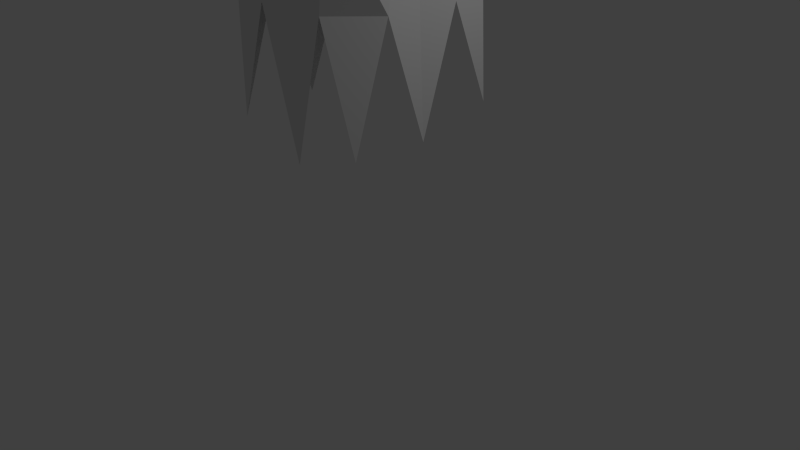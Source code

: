 # Source: ghost_1.blend  (saved by Blender 2.68.0; exported with 4.5.12 LTS)
import bpy
from mathutils import Matrix  # noqa: F401  (used for matrix-valued properties, if any)

bpy.ops.wm.read_factory_settings(use_empty=True)
scene = bpy.context.scene
scene.name = 'Scene'

# ---- collections
col_collection_1 = bpy.data.collections.new('Collection 1'); scene.collection.children.link(col_collection_1)

# ---- materials (node trees are filled in below, after node groups)
mat_ghost_core = bpy.data.materials.new('ghost core')
mat_ghost_core.alpha_threshold = 0.0
mat_ghost_core.roughness = 0.5
mat_ghost_core.line_color = (0.0, 0.0, 0.0, 1.0)
mat_ghost_cloth = bpy.data.materials.new('Ghost cloth')
mat_ghost_cloth.alpha_threshold = 0.0
mat_ghost_cloth.roughness = 0.5
mat_ghost_cloth.line_color = (0.0, 0.0, 0.0, 1.0)

# ---- material node trees
mat_ghost_core.use_nodes = True; mat_ghost_core.node_tree.nodes.clear()
_N = mat_ghost_core.node_tree.nodes; _L = mat_ghost_core.node_tree.links
n0 = _N.new('ShaderNodeOutputMaterial'); n0.name = 'Material Output'; n0.location = (300, 300)
n1 = _N.new('ShaderNodeBsdfDiffuse'); n1.name = 'Diffuse BSDF'; n1.location = (10, 300)
_L.new(n1.outputs[0], n0.inputs[0])
n0.is_active_output = True
mat_ghost_cloth.use_nodes = True; mat_ghost_cloth.node_tree.nodes.clear()
_N = mat_ghost_cloth.node_tree.nodes; _L = mat_ghost_cloth.node_tree.links
n0 = _N.new('ShaderNodeOutputMaterial'); n0.name = 'Material Output'; n0.location = (300, 300)
n1 = _N.new('ShaderNodeBsdfDiffuse'); n1.name = 'Diffuse BSDF'; n1.location = (10, 300)
_L.new(n1.outputs[0], n0.inputs[0])
n0.is_active_output = True

# ---- world
world_world = bpy.data.worlds.new('World'); scene.world = world_world
world_world.color = (0.05088, 0.05088, 0.05088)
world_world.use_sun_shadow = False
world_world.sun_shadow_jitter_overblur = 0.0
world_world.cycles.sampling_method = 'MANUAL'
world_world.cycles.sample_map_resolution = 256

# ---- cameras
cam_camera = bpy.data.cameras.new('Camera')
cam_camera.clip_end = 100.0
cam_camera.lens = 35.0
cam_camera.sensor_width = 32.0
cam_camera.sensor_height = 18.0
cam_camera.ortho_scale = 7.314
cam_camera.dof.focus_distance = 0.0

# ---- lights
light_lamp = bpy.data.lights.new('Lamp', 'POINT')
light_lamp.transmission_factor = 0.0
light_lamp.cutoff_distance = 30.0
light_lamp.energy = 100.0
light_lamp.shadow_buffer_clip_start = 1.001
light_lamp.shadow_soft_size = 0.1
light_lamp.shadow_maximum_resolution = 0.006
light_lamp.use_absolute_resolution = True
light_lamp.cycles.use_multiple_importance_sampling = False

# ---- meshes
me_sphere = bpy.data.meshes.new('Sphere')
me_sphere.from_pydata([(-0.1951, 0.0, 0.9808), (-0.3827, 0.0, 0.9239), (-0.5556, 0.0, 0.8315), (-0.7071, 0.0, 0.7071), (-0.8315, 0.0, 0.5556), (-0.9239, 0.0, 0.3827), (-0.9808, 0.0, 0.1951), (-1.0, 0.0, 7.55e-08), (-0.9808, 0.0, -0.1951), (-0.9239, 0.0, -0.3827), (-0.8315, 0.0, -0.5556), (-0.7071, 0.0, -0.7071), (-0.5556, 0.0, -0.8315), (-0.3827, 0.0, -0.9239), (-0.1951, 0.0, -0.9808), (3.258e-07, 0.0, -1.0), (-0.1913, 0.03806, 0.9808), (-0.3753, 0.07466, 0.9239), (-0.5449, 0.1084, 0.8315), (-0.6935, 0.1379, 0.7071), (-0.8155, 0.1622, 0.5556), (-0.9061, 0.1802, 0.3827), (-0.9619, 0.1913, 0.1951), (-0.9808, 0.1951, 1.192e-07), (-0.9619, 0.1913, -0.1951), (-0.9061, 0.1802, -0.3827), (-0.8155, 0.1622, -0.5556), (-0.6935, 0.1379, -0.7071), (-0.5449, 0.1084, -0.8315), (-0.3753, 0.07466, -0.9239), (-0.1913, 0.03806, -0.9808), (-0.1802, 0.07466, 0.9808), (-0.3536, 0.1464, 0.9239), (-0.5133, 0.2126, 0.8315), (-0.6533, 0.2706, 0.7071), (-0.7682, 0.3182, 0.5556), (-0.8536, 0.3536, 0.3827), (-0.9061, 0.3753, 0.1951), (-0.9239, 0.3827, 1.192e-07), (-0.9061, 0.3753, -0.1951), (-0.8536, 0.3536, -0.3827), (-0.7682, 0.3182, -0.5556), (-0.6533, 0.2706, -0.7071), (-0.5133, 0.2126, -0.8315), (-0.3536, 0.1464, -0.9239), (-0.1802, 0.07466, -0.9808), (-0.1622, 0.1084, 0.9808), (-0.3182, 0.2126, 0.9239), (-0.4619, 0.3087, 0.8315), (-0.5879, 0.3928, 0.7071), (-0.6913, 0.4619, 0.5556), (-0.7682, 0.5133, 0.3827), (-0.8155, 0.5449, 0.1951), (-0.8315, 0.5556, 1.192e-07), (-0.8155, 0.5449, -0.1951), (-0.7682, 0.5133, -0.3827), (-0.6913, 0.4619, -0.5556), (-0.5879, 0.3928, -0.7071), (-0.4619, 0.3087, -0.8315), (-0.3182, 0.2126, -0.9239), (-0.1622, 0.1084, -0.9808), (-0.1379, 0.1379, 0.9808), (-0.2706, 0.2706, 0.9239), (-0.3928, 0.3928, 0.8315), (-0.5, 0.5, 0.7071), (-0.5879, 0.5879, 0.5556), (-0.6533, 0.6533, 0.3827), (-0.6935, 0.6935, 0.1951), (-0.7071, 0.7071, 1.192e-07), (-0.6935, 0.6935, -0.1951), (-0.6533, 0.6533, -0.3827), (-0.5879, 0.5879, -0.5556), (-0.5, 0.5, -0.7071), (-0.3928, 0.3928, -0.8315), (-0.2706, 0.2706, -0.9239), (-0.1379, 0.1379, -0.9808), (-0.1084, 0.1622, 0.9808), (-0.2126, 0.3182, 0.9239), (-0.3087, 0.4619, 0.8315), (-0.3928, 0.5879, 0.7071), (-0.4619, 0.6913, 0.5556), (-0.5133, 0.7682, 0.3827), (-0.5449, 0.8155, 0.1951), (-0.5556, 0.8315, 1.192e-07), (-0.5449, 0.8155, -0.1951), (-0.5133, 0.7682, -0.3827), (-0.4619, 0.6913, -0.5556), (-0.3928, 0.5879, -0.7071), (-0.3087, 0.4619, -0.8315), (-0.2126, 0.3182, -0.9239), (-0.1084, 0.1622, -0.9808), (-0.07466, 0.1802, 0.9808), (-0.1464, 0.3536, 0.9239), (-0.2126, 0.5133, 0.8315), (-0.2706, 0.6533, 0.7071), (-0.3182, 0.7682, 0.5556), (-0.3536, 0.8536, 0.3827), (-0.3753, 0.9061, 0.1951), (-0.3827, 0.9239, 1.192e-07), (-0.3753, 0.9061, -0.1951), (-0.3536, 0.8536, -0.3827), (-0.3182, 0.7682, -0.5556), (-0.2706, 0.6533, -0.7071), (-0.2126, 0.5133, -0.8315), (-0.1464, 0.3536, -0.9239), (-0.07466, 0.1802, -0.9808), (-0.03806, 0.1913, 0.9808), (-0.07466, 0.3753, 0.9239), (-0.1084, 0.5449, 0.8315), (-0.1379, 0.6935, 0.7071), (-0.1622, 0.8155, 0.5556), (-0.1802, 0.9061, 0.3827), (-0.1913, 0.9619, 0.1951), (-0.1951, 0.9808, 1.192e-07), (-0.1913, 0.9619, -0.1951), (-0.1802, 0.9061, -0.3827), (-0.1622, 0.8155, -0.5556), (-0.1379, 0.6935, -0.7071), (-0.1084, 0.5449, -0.8315), (-0.07466, 0.3753, -0.9239), (-0.03806, 0.1913, -0.9808), (3.344e-07, 0.1951, 0.9808), (3.711e-07, 0.3827, 0.9239), (4.075e-07, 0.5556, 0.8315), (3.591e-07, 0.7071, 0.7071), (4.155e-07, 0.8315, 0.5556), (3.669e-07, 0.9239, 0.3827), (4.298e-07, 0.9808, 0.1951), (4.016e-07, 1.0, 1.192e-07), (3.713e-07, 0.9808, -0.1951), (3.231e-07, 0.9239, -0.3827), (4.155e-07, 0.8315, -0.5556), (3.591e-07, 0.7071, -0.7071), (4.032e-07, 0.5556, -0.8315), (3.289e-07, 0.3827, -0.9239), (3.346e-07, 0.1951, -0.9808), (0.03806, 0.1913, 0.9808), (0.07466, 0.3753, 0.9239), (0.1084, 0.5449, 0.8315), (0.138, 0.6935, 0.7071), (0.1622, 0.8155, 0.5556), (0.1802, 0.9061, 0.3827), (0.1913, 0.9619, 0.1951), (0.1951, 0.9808, 1.192e-07), (0.1913, 0.9619, -0.1951), (0.1802, 0.9061, -0.3827), (0.1622, 0.8155, -0.5556), (0.138, 0.6935, -0.7071), (0.1084, 0.5449, -0.8315), (0.07466, 0.3753, -0.9239), (0.03806, 0.1913, -0.9808), (0.07466, 0.1802, 0.9808), (0.1464, 0.3536, 0.9239), (0.2126, 0.5133, 0.8315), (0.2706, 0.6533, 0.7071), (0.3182, 0.7682, 0.5556), (0.3536, 0.8536, 0.3827), (0.3753, 0.9061, 0.1951), (0.3827, 0.9239, 1.192e-07), (0.3753, 0.9061, -0.1951), (0.3536, 0.8536, -0.3827), (0.3182, 0.7682, -0.5556), (0.2706, 0.6533, -0.7071), (0.2126, 0.5133, -0.8315), (0.1464, 0.3536, -0.9239), (0.07466, 0.1802, -0.9808), (0.1084, 0.1622, 0.9808), (0.2126, 0.3182, 0.9239), (0.3087, 0.4619, 0.8315), (0.3928, 0.5879, 0.7071), (0.4619, 0.6913, 0.5556), (0.5133, 0.7682, 0.3827), (0.5449, 0.8155, 0.1951), (0.5556, 0.8315, 1.192e-07), (0.5449, 0.8155, -0.1951), (0.5133, 0.7682, -0.3827), (0.4619, 0.6913, -0.5556), (0.3928, 0.5879, -0.7071), (0.3087, 0.4619, -0.8315), (0.2126, 0.3182, -0.9239), (0.1084, 0.1622, -0.9808), (0.138, 0.1379, 0.9808), (0.2706, 0.2706, 0.9239), (0.3928, 0.3928, 0.8315), (0.5, 0.5, 0.7071), (0.5879, 0.5879, 0.5556), (0.6533, 0.6533, 0.3827), (0.6935, 0.6935, 0.1951), (0.7071, 0.7071, 1.192e-07), (0.6935, 0.6935, -0.1951), (0.6533, 0.6533, -0.3827), (0.5879, 0.5879, -0.5556), (0.5, 0.5, -0.7071), (0.3928, 0.3928, -0.8315), (0.2706, 0.2706, -0.9239), (0.138, 0.1379, -0.9808), (0.1622, 0.1084, 0.9808), (0.3182, 0.2126, 0.9239), (0.4619, 0.3087, 0.8315), (0.5879, 0.3928, 0.7071), (0.6913, 0.4619, 0.5556), (0.7682, 0.5133, 0.3827), (0.8155, 0.5449, 0.1951), (0.8315, 0.5556, 1.192e-07), (0.8155, 0.5449, -0.1951), (0.7682, 0.5133, -0.3827), (0.6913, 0.4619, -0.5556), (0.5879, 0.3928, -0.7071), (0.4619, 0.3087, -0.8315), (0.3182, 0.2126, -0.9239), (0.1622, 0.1084, -0.9808), (0.1802, 0.07466, 0.9808), (0.3536, 0.1464, 0.9239), (0.5133, 0.2126, 0.8315), (0.6533, 0.2706, 0.7071), (0.7682, 0.3182, 0.5556), (0.8536, 0.3536, 0.3827), (0.9061, 0.3753, 0.1951), (0.9239, 0.3827, 1.192e-07), (0.9061, 0.3753, -0.1951), (0.8536, 0.3536, -0.3827), (0.7682, 0.3182, -0.5556), (0.6533, 0.2706, -0.7071), (0.5133, 0.2126, -0.8315), (0.3536, 0.1464, -0.9239), (0.1802, 0.07466, -0.9808), (0.1913, 0.03806, 0.9808), (0.3753, 0.07466, 0.9239), (0.5449, 0.1084, 0.8315), (0.6935, 0.1379, 0.7071), (0.8155, 0.1622, 0.5556), (0.9061, 0.1802, 0.3827), (0.9619, 0.1913, 0.1951), (0.9808, 0.1951, 1.192e-07), (0.9619, 0.1913, -0.1951), (0.9061, 0.1802, -0.3827), (0.8155, 0.1622, -0.5556), (0.6935, 0.1379, -0.7071), (0.5449, 0.1084, -0.8315), (0.3753, 0.07466, -0.9239), (0.1913, 0.03806, -0.9808), (0.1951, -1.811e-08, 0.9808), (0.3827, -7.168e-08, 0.9239), (0.5556, -1.155e-07, 0.8315), (0.7071, -1.037e-07, 0.7071), (0.8315, -1.455e-07, 0.5556), (0.9239, -6.463e-08, 0.3827), (0.9808, -1.335e-07, 0.1951), (1.0, -1.199e-07, 1.192e-07), (0.9808, -1.129e-07, -0.1951), (0.9239, -3.839e-08, -0.3827), (0.8315, -1.455e-07, -0.5556), (0.7071, -1.037e-07, -0.7071), (0.5556, -1.155e-07, -0.8315), (0.3827, -4.261e-08, -0.9239), (0.1951, -1.47e-08, -0.9808), (0.1913, -0.03806, 0.9808), (0.3753, -0.07466, 0.9239), (0.5449, -0.1084, 0.8315), (0.6935, -0.1379, 0.7071), (0.8155, -0.1622, 0.5556), (0.9061, -0.1802, 0.3827), (0.9619, -0.1913, 0.1951), (0.9808, -0.1951, 1.192e-07), (0.9619, -0.1913, -0.1951), (0.9061, -0.1802, -0.3827), (0.8155, -0.1622, -0.5556), (0.6935, -0.1379, -0.7071), (0.5449, -0.1084, -0.8315), (0.3753, -0.07466, -0.9239), (0.1913, -0.03806, -0.9808), (0.1802, -0.07466, 0.9808), (0.3536, -0.1464, 0.9239), (0.5133, -0.2126, 0.8315), (0.6533, -0.2706, 0.7071), (0.7682, -0.3182, 0.5556), (0.8536, -0.3536, 0.3827), (0.9061, -0.3753, 0.1951), (0.9239, -0.3827, 1.192e-07), (0.9061, -0.3753, -0.1951), (0.8536, -0.3536, -0.3827), (0.7682, -0.3182, -0.5556), (0.6533, -0.2706, -0.7071), (0.5133, -0.2126, -0.8315), (0.3536, -0.1464, -0.9239), (0.1802, -0.07466, -0.9808), (0.1622, -0.1084, 0.9808), (0.3182, -0.2126, 0.9239), (0.4619, -0.3087, 0.8315), (0.5879, -0.3928, 0.7071), (0.6913, -0.4619, 0.5556), (0.7682, -0.5133, 0.3827), (0.8155, -0.5449, 0.1951), (0.8315, -0.5556, 1.192e-07), (0.8155, -0.5449, -0.1951), (0.7682, -0.5133, -0.3827), (0.6913, -0.4619, -0.5556), (0.5879, -0.3928, -0.7071), (0.4619, -0.3087, -0.8315), (0.3182, -0.2126, -0.9239), (0.1622, -0.1084, -0.9808), (0.138, -0.1379, 0.9808), (0.2706, -0.2706, 0.9239), (0.3928, -0.3928, 0.8315), (0.5, -0.5, 0.7071), (0.5879, -0.5879, 0.5556), (0.6533, -0.6533, 0.3827), (0.6935, -0.6935, 0.1951), (0.7071, -0.7071, 1.192e-07), (0.6935, -0.6935, -0.1951), (0.6533, -0.6533, -0.3827), (0.5879, -0.5879, -0.5556), (0.5, -0.5, -0.7071), (0.3928, -0.3928, -0.8315), (0.2706, -0.2706, -0.9239), (0.138, -0.1379, -0.9808), (0.1084, -0.1622, 0.9808), (0.2126, -0.3182, 0.9239), (0.3087, -0.4619, 0.8315), (0.3928, -0.5879, 0.7071), (0.4619, -0.6913, 0.5556), (0.5133, -0.7682, 0.3827), (0.5449, -0.8155, 0.1951), (0.5556, -0.8315, 1.192e-07), (0.5449, -0.8155, -0.1951), (0.5133, -0.7682, -0.3827), (0.4619, -0.6913, -0.5556), (0.3928, -0.5879, -0.7071), (0.3087, -0.4619, -0.8315), (0.2126, -0.3182, -0.9239), (0.1084, -0.1622, -0.9808), (0.07466, -0.1802, 0.9808), (0.1464, -0.3536, 0.9239), (0.2126, -0.5133, 0.8315), (0.2706, -0.6533, 0.7071), (0.3182, -0.7682, 0.5556), (0.3536, -0.8536, 0.3827), (0.3753, -0.9061, 0.1951), (0.3827, -0.9239, 1.192e-07), (0.3753, -0.9061, -0.1951), (0.3536, -0.8536, -0.3827), (0.3182, -0.7682, -0.5556), (0.2706, -0.6533, -0.7071), (0.2126, -0.5133, -0.8315), (0.1464, -0.3536, -0.9239), (0.07466, -0.1802, -0.9808), (0.03806, -0.1913, 0.9808), (0.07466, -0.3753, 0.9239), (0.1084, -0.5449, 0.8315), (0.1379, -0.6935, 0.7071), (0.1622, -0.8155, 0.5556), (0.1802, -0.9061, 0.3827), (0.1913, -0.9619, 0.1951), (0.1951, -0.9808, 1.192e-07), (0.1913, -0.9619, -0.1951), (0.1802, -0.9061, -0.3827), (0.1622, -0.8155, -0.5556), (0.1379, -0.6935, -0.7071), (0.1084, -0.5449, -0.8315), (0.07466, -0.3753, -0.9239), (0.03806, -0.1913, -0.9808), (2.945e-07, -0.1951, 0.9808), (2.131e-07, -0.3827, 0.9239), (1.648e-07, -0.5556, 0.8315), (1.87e-07, -0.7071, 0.7071), (1.452e-07, -0.8315, 0.5556), (1.499e-07, -0.9239, 0.3827), (1.98e-07, -0.9808, 0.1951), (1.123e-07, -1.0, 1.192e-07), (8.41e-08, -0.9808, -0.1951), (2.725e-07, -0.9239, -0.3827), (1.452e-07, -0.8315, -0.5556), (1.87e-07, -0.7071, -0.7071), (1.648e-07, -0.5556, -0.8315), (2.553e-07, -0.3827, -0.9239), (2.95e-07, -0.1951, -0.9808), (-0.03806, -0.1913, 0.9808), (-0.07466, -0.3753, 0.9239), (-0.1084, -0.5449, 0.8315), (-0.1379, -0.6935, 0.7071), (-0.1622, -0.8155, 0.5556), (-0.1802, -0.9061, 0.3827), (-0.1913, -0.9619, 0.1951), (-0.1951, -0.9808, 1.192e-07), (-0.1913, -0.9619, -0.1951), (-0.1802, -0.9061, -0.3827), (-0.1622, -0.8155, -0.5556), (-0.1379, -0.6935, -0.7071), (-0.1084, -0.5449, -0.8315), (-0.07466, -0.3753, -0.9239), (-0.03806, -0.1913, -0.9808), (-0.07466, -0.1802, 0.9808), (-0.1464, -0.3536, 0.9239), (-0.2126, -0.5133, 0.8315), (-0.2706, -0.6533, 0.7071), (-0.3182, -0.7682, 0.5556), (-0.3536, -0.8536, 0.3827), (-0.3753, -0.9061, 0.1951), (-0.3827, -0.9239, 1.192e-07), (-0.3753, -0.9061, -0.1951), (-0.3536, -0.8536, -0.3827), (-0.3182, -0.7682, -0.5556), (-0.2706, -0.6533, -0.7071), (-0.2126, -0.5133, -0.8315), (-0.1464, -0.3536, -0.9239), (-0.07466, -0.1802, -0.9808), (-0.1084, -0.1622, 0.9808), (-0.2126, -0.3182, 0.9239), (-0.3087, -0.4619, 0.8315), (-0.3928, -0.5879, 0.7071), (-0.4619, -0.6913, 0.5556), (-0.5133, -0.7682, 0.3827), (-0.5449, -0.8155, 0.1951), (-0.5556, -0.8315, 1.192e-07), (-0.5449, -0.8155, -0.1951), (-0.5133, -0.7682, -0.3827), (-0.4619, -0.6913, -0.5556), (-0.3928, -0.5879, -0.7071), (-0.3087, -0.4619, -0.8315), (-0.2126, -0.3182, -0.9239), (-0.1084, -0.1622, -0.9808), (9.544e-08, -2.304e-07, 1.0), (-0.1379, -0.1379, 0.9808), (-0.2706, -0.2706, 0.9239), (-0.3928, -0.3928, 0.8315), (-0.5, -0.5, 0.7071), (-0.5879, -0.5879, 0.5556), (-0.6533, -0.6533, 0.3827), (-0.6935, -0.6935, 0.1951), (-0.7071, -0.7071, 1.192e-07), (-0.6935, -0.6935, -0.1951), (-0.6533, -0.6533, -0.3827), (-0.5879, -0.5879, -0.5556), (-0.5, -0.5, -0.7071), (-0.3928, -0.3928, -0.8315), (-0.2706, -0.2706, -0.9239), (-0.1379, -0.1379, -0.9808), (-0.1622, -0.1084, 0.9808), (-0.3182, -0.2126, 0.9239), (-0.4619, -0.3087, 0.8315), (-0.5879, -0.3928, 0.7071), (-0.6913, -0.4619, 0.5556), (-0.7682, -0.5133, 0.3827), (-0.8155, -0.5449, 0.1951), (-0.8315, -0.5556, 1.192e-07), (-0.8155, -0.5449, -0.1951), (-0.7682, -0.5133, -0.3827), (-0.6913, -0.4619, -0.5556), (-0.5879, -0.3928, -0.7071), (-0.4619, -0.3087, -0.8315), (-0.3182, -0.2126, -0.9239), (-0.1622, -0.1084, -0.9808), (-0.1802, -0.07466, 0.9808), (-0.3536, -0.1464, 0.9239), (-0.5133, -0.2126, 0.8315), (-0.6533, -0.2706, 0.7071), (-0.7682, -0.3182, 0.5556), (-0.8536, -0.3536, 0.3827), (-0.9061, -0.3753, 0.1951), (-0.9239, -0.3827, 1.192e-07), (-0.9061, -0.3753, -0.1951), (-0.8536, -0.3536, -0.3827), (-0.7682, -0.3182, -0.5556), (-0.6533, -0.2706, -0.7071), (-0.5133, -0.2126, -0.8315), (-0.3536, -0.1464, -0.9239), (-0.1802, -0.07466, -0.9808), (-0.1913, -0.03806, 0.9808), (-0.3753, -0.07466, 0.9239), (-0.5449, -0.1084, 0.8315), (-0.6935, -0.1379, 0.7071), (-0.8155, -0.1622, 0.5556), (-0.9061, -0.1802, 0.3827), (-0.9619, -0.1913, 0.1951), (-0.9808, -0.1951, 1.192e-07), (-0.9619, -0.1913, -0.1951), (-0.9061, -0.1802, -0.3827), (-0.8155, -0.1622, -0.5556), (-0.6935, -0.1379, -0.7071), (-0.5449, -0.1084, -0.8315), (-0.3753, -0.07466, -0.9239), (-0.1913, -0.03806, -0.9808)], [], [(7, 6, 22, 23), (2, 1, 17, 18), (13, 12, 28, 29), (8, 7, 23, 24), (3, 2, 18, 19), (14, 13, 29, 30), (9, 8, 24, 25), (4, 3, 19, 20), (10, 9, 25, 26), (5, 4, 20, 21), (11, 10, 26, 27), (6, 5, 21, 22), (1, 0, 16, 17), (12, 11, 27, 28), (28, 27, 42, 43), (23, 22, 37, 38), (18, 17, 32, 33), (29, 28, 43, 44), (24, 23, 38, 39), (19, 18, 33, 34), (30, 29, 44, 45), (25, 24, 39, 40), (20, 19, 34, 35), (26, 25, 40, 41), (21, 20, 35, 36), (27, 26, 41, 42), (22, 21, 36, 37), (17, 16, 31, 32), (42, 41, 56, 57), (37, 36, 51, 52), (32, 31, 46, 47), (43, 42, 57, 58), (38, 37, 52, 53), (33, 32, 47, 48), (44, 43, 58, 59), (39, 38, 53, 54), (34, 33, 48, 49), (45, 44, 59, 60), (40, 39, 54, 55), (35, 34, 49, 50), (41, 40, 55, 56), (36, 35, 50, 51), (56, 55, 70, 71), (51, 50, 65, 66), (57, 56, 71, 72), (52, 51, 66, 67), (47, 46, 61, 62), (58, 57, 72, 73), (53, 52, 67, 68), (48, 47, 62, 63), (59, 58, 73, 74), (54, 53, 68, 69), (49, 48, 63, 64), (60, 59, 74, 75), (55, 54, 69, 70), (50, 49, 64, 65), (64, 63, 78, 79), (75, 74, 89, 90), (70, 69, 84, 85), (65, 64, 79, 80), (71, 70, 85, 86), (66, 65, 80, 81), (72, 71, 86, 87), (67, 66, 81, 82), (62, 61, 76, 77), (73, 72, 87, 88), (68, 67, 82, 83), (63, 62, 77, 78), (74, 73, 88, 89), (69, 68, 83, 84), (83, 82, 97, 98), (78, 77, 92, 93), (89, 88, 103, 104), (84, 83, 98, 99), (79, 78, 93, 94), (90, 89, 104, 105), (85, 84, 99, 100), (80, 79, 94, 95), (86, 85, 100, 101), (81, 80, 95, 96), (87, 86, 101, 102), (82, 81, 96, 97), (77, 76, 91, 92), (88, 87, 102, 103), (102, 101, 116, 117), (97, 96, 111, 112), (92, 91, 106, 107), (103, 102, 117, 118), (98, 97, 112, 113), (93, 92, 107, 108), (104, 103, 118, 119), (99, 98, 113, 114), (94, 93, 108, 109), (105, 104, 119, 120), (100, 99, 114, 115), (95, 94, 109, 110), (101, 100, 115, 116), (96, 95, 110, 111), (116, 115, 130, 131), (111, 110, 125, 126), (117, 116, 131, 132), (112, 111, 126, 127), (107, 106, 121, 122), (118, 117, 132, 133), (113, 112, 127, 128), (108, 107, 122, 123), (119, 118, 133, 134), (114, 113, 128, 129), (109, 108, 123, 124), (120, 119, 134, 135), (115, 114, 129, 130), (110, 109, 124, 125), (124, 123, 138, 139), (135, 134, 149, 150), (130, 129, 144, 145), (125, 124, 139, 140), (131, 130, 145, 146), (126, 125, 140, 141), (132, 131, 146, 147), (127, 126, 141, 142), (122, 121, 136, 137), (133, 132, 147, 148), (128, 127, 142, 143), (123, 122, 137, 138), (134, 133, 148, 149), (129, 128, 143, 144), (143, 142, 157, 158), (138, 137, 152, 153), (149, 148, 163, 164), (144, 143, 158, 159), (139, 138, 153, 154), (150, 149, 164, 165), (145, 144, 159, 160), (140, 139, 154, 155), (146, 145, 160, 161), (141, 140, 155, 156), (147, 146, 161, 162), (142, 141, 156, 157), (137, 136, 151, 152), (148, 147, 162, 163), (162, 161, 176, 177), (157, 156, 171, 172), (152, 151, 166, 167), (163, 162, 177, 178), (158, 157, 172, 173), (153, 152, 167, 168), (164, 163, 178, 179), (159, 158, 173, 174), (154, 153, 168, 169), (165, 164, 179, 180), (160, 159, 174, 175), (155, 154, 169, 170), (161, 160, 175, 176), (156, 155, 170, 171), (176, 175, 190, 191), (171, 170, 185, 186), (177, 176, 191, 192), (172, 171, 186, 187), (167, 166, 181, 182), (178, 177, 192, 193), (173, 172, 187, 188), (168, 167, 182, 183), (179, 178, 193, 194), (174, 173, 188, 189), (169, 168, 183, 184), (180, 179, 194, 195), (175, 174, 189, 190), (170, 169, 184, 185), (195, 194, 209, 210), (190, 189, 204, 205), (185, 184, 199, 200), (191, 190, 205, 206), (186, 185, 200, 201), (192, 191, 206, 207), (187, 186, 201, 202), (182, 181, 196, 197), (193, 192, 207, 208), (188, 187, 202, 203), (183, 182, 197, 198), (194, 193, 208, 209), (189, 188, 203, 204), (184, 183, 198, 199), (198, 197, 212, 213), (209, 208, 223, 224), (204, 203, 218, 219), (199, 198, 213, 214), (210, 209, 224, 225), (205, 204, 219, 220), (200, 199, 214, 215), (206, 205, 220, 221), (201, 200, 215, 216), (207, 206, 221, 222), (202, 201, 216, 217), (197, 196, 211, 212), (208, 207, 222, 223), (203, 202, 217, 218), (217, 216, 231, 232), (212, 211, 226, 227), (223, 222, 237, 238), (218, 217, 232, 233), (213, 212, 227, 228), (224, 223, 238, 239), (219, 218, 233, 234), (214, 213, 228, 229), (225, 224, 239, 240), (220, 219, 234, 235), (215, 214, 229, 230), (221, 220, 235, 236), (216, 215, 230, 231), (222, 221, 236, 237), (236, 235, 250, 251), (231, 230, 245, 246), (237, 236, 251, 252), (232, 231, 246, 247), (227, 226, 241, 242), (238, 237, 252, 253), (233, 232, 247, 248), (228, 227, 242, 243), (239, 238, 253, 254), (234, 233, 248, 249), (229, 228, 243, 244), (240, 239, 254, 255), (235, 234, 249, 250), (230, 229, 244, 245), (255, 254, 269, 270), (250, 249, 264, 265), (245, 244, 259, 260), (251, 250, 265, 266), (246, 245, 260, 261), (252, 251, 266, 267), (247, 246, 261, 262), (242, 241, 256, 257), (253, 252, 267, 268), (248, 247, 262, 263), (243, 242, 257, 258), (254, 253, 268, 269), (249, 248, 263, 264), (244, 243, 258, 259), (258, 257, 272, 273), (269, 268, 283, 284), (264, 263, 278, 279), (259, 258, 273, 274), (270, 269, 284, 285), (265, 264, 279, 280), (260, 259, 274, 275), (266, 265, 280, 281), (261, 260, 275, 276), (267, 266, 281, 282), (262, 261, 276, 277), (257, 256, 271, 272), (268, 267, 282, 283), (263, 262, 277, 278), (277, 276, 291, 292), (272, 271, 286, 287), (283, 282, 297, 298), (278, 277, 292, 293), (273, 272, 287, 288), (284, 283, 298, 299), (279, 278, 293, 294), (274, 273, 288, 289), (285, 284, 299, 300), (280, 279, 294, 295), (275, 274, 289, 290), (281, 280, 295, 296), (276, 275, 290, 291), (282, 281, 296, 297), (296, 295, 310, 311), (291, 290, 305, 306), (297, 296, 311, 312), (292, 291, 306, 307), (287, 286, 301, 302), (298, 297, 312, 313), (293, 292, 307, 308), (288, 287, 302, 303), (299, 298, 313, 314), (294, 293, 308, 309), (289, 288, 303, 304), (300, 299, 314, 315), (295, 294, 309, 310), (290, 289, 304, 305), (315, 314, 329, 330), (310, 309, 324, 325), (305, 304, 319, 320), (311, 310, 325, 326), (306, 305, 320, 321), (312, 311, 326, 327), (307, 306, 321, 322), (302, 301, 316, 317), (313, 312, 327, 328), (308, 307, 322, 323), (303, 302, 317, 318), (314, 313, 328, 329), (309, 308, 323, 324), (304, 303, 318, 319), (329, 328, 343, 344), (324, 323, 338, 339), (319, 318, 333, 334), (330, 329, 344, 345), (325, 324, 339, 340), (320, 319, 334, 335), (326, 325, 340, 341), (321, 320, 335, 336), (327, 326, 341, 342), (322, 321, 336, 337), (317, 316, 331, 332), (328, 327, 342, 343), (323, 322, 337, 338), (318, 317, 332, 333), (332, 331, 346, 347), (343, 342, 357, 358), (338, 337, 352, 353), (333, 332, 347, 348), (344, 343, 358, 359), (339, 338, 353, 354), (334, 333, 348, 349), (345, 344, 359, 360), (340, 339, 354, 355), (335, 334, 349, 350), (341, 340, 355, 356), (336, 335, 350, 351), (342, 341, 356, 357), (337, 336, 351, 352), (351, 350, 365, 366), (357, 356, 371, 372), (352, 351, 366, 367), (347, 346, 361, 362), (358, 357, 372, 373), (353, 352, 367, 368), (348, 347, 362, 363), (359, 358, 373, 374), (354, 353, 368, 369), (349, 348, 363, 364), (360, 359, 374, 375), (355, 354, 369, 370), (350, 349, 364, 365), (356, 355, 370, 371), (370, 369, 384, 385), (365, 364, 379, 380), (371, 370, 385, 386), (366, 365, 380, 381), (372, 371, 386, 387), (367, 366, 381, 382), (362, 361, 376, 377), (373, 372, 387, 388), (368, 367, 382, 383), (363, 362, 377, 378), (374, 373, 388, 389), (369, 368, 383, 384), (364, 363, 378, 379), (375, 374, 389, 390), (389, 388, 403, 404), (384, 383, 398, 399), (379, 378, 393, 394), (390, 389, 404, 405), (385, 384, 399, 400), (380, 379, 394, 395), (386, 385, 400, 401), (381, 380, 395, 396), (387, 386, 401, 402), (382, 381, 396, 397), (377, 376, 391, 392), (388, 387, 402, 403), (383, 382, 397, 398), (378, 377, 392, 393), (392, 391, 406, 407), (403, 402, 417, 418), (398, 397, 412, 413), (393, 392, 407, 408), (404, 403, 418, 419), (399, 398, 413, 414), (394, 393, 408, 409), (405, 404, 419, 420), (400, 399, 414, 415), (395, 394, 409, 410), (401, 400, 415, 416), (396, 395, 410, 411), (402, 401, 416, 417), (397, 396, 411, 412), (411, 410, 426, 427), (417, 416, 432, 433), (412, 411, 427, 428), (407, 406, 422, 423), (418, 417, 433, 434), (413, 412, 428, 429), (408, 407, 423, 424), (419, 418, 434, 435), (414, 413, 429, 430), (409, 408, 424, 425), (420, 419, 435, 436), (415, 414, 430, 431), (410, 409, 425, 426), (416, 415, 431, 432), (431, 430, 445, 446), (426, 425, 440, 441), (432, 431, 446, 447), (427, 426, 441, 442), (433, 432, 447, 448), (428, 427, 442, 443), (423, 422, 437, 438), (434, 433, 448, 449), (429, 428, 443, 444), (424, 423, 438, 439), (435, 434, 449, 450), (430, 429, 444, 445), (425, 424, 439, 440), (436, 435, 450, 451), (450, 449, 464, 465), (445, 444, 459, 460), (440, 439, 454, 455), (451, 450, 465, 466), (446, 445, 460, 461), (441, 440, 455, 456), (447, 446, 461, 462), (442, 441, 456, 457), (448, 447, 462, 463), (443, 442, 457, 458), (438, 437, 452, 453), (449, 448, 463, 464), (444, 443, 458, 459), (439, 438, 453, 454), (464, 463, 478, 479), (459, 458, 473, 474), (454, 453, 468, 469), (465, 464, 479, 480), (460, 459, 474, 475), (455, 454, 469, 470), (466, 465, 480, 481), (461, 460, 475, 476), (456, 455, 470, 471), (462, 461, 476, 477), (457, 456, 471, 472), (463, 462, 477, 478), (458, 457, 472, 473), (453, 452, 467, 468), (15, 14, 30), (0, 421, 16), (15, 30, 45), (16, 421, 31), (15, 45, 60), (31, 421, 46), (15, 60, 75), (46, 421, 61), (15, 75, 90), (61, 421, 76), (15, 90, 105), (76, 421, 91), (15, 105, 120), (91, 421, 106), (15, 120, 135), (106, 421, 121), (15, 135, 150), (121, 421, 136), (15, 150, 165), (136, 421, 151), (15, 165, 180), (151, 421, 166), (15, 180, 195), (166, 421, 181), (15, 195, 210), (181, 421, 196), (15, 210, 225), (196, 421, 211), (15, 225, 240), (211, 421, 226), (226, 421, 241), (15, 240, 255), (15, 255, 270), (241, 421, 256), (15, 270, 285), (256, 421, 271), (15, 285, 300), (271, 421, 286), (286, 421, 301), (15, 300, 315), (15, 315, 330), (301, 421, 316), (15, 330, 345), (316, 421, 331), (15, 345, 360), (331, 421, 346), (346, 421, 361), (15, 360, 375), (15, 375, 390), (361, 421, 376), (15, 390, 405), (376, 421, 391), (15, 405, 420), (391, 421, 406), (406, 421, 422), (15, 420, 436), (15, 436, 451), (422, 421, 437), (15, 451, 466), (437, 421, 452), (15, 466, 481), (452, 421, 467), (467, 421, 0), (478, 477, 10, 11), (473, 472, 5, 6), (468, 467, 0, 1), (479, 478, 11, 12), (474, 473, 6, 7), (469, 468, 1, 2), (480, 479, 12, 13), (475, 474, 7, 8), (470, 469, 2, 3), (481, 480, 13, 14), (476, 475, 8, 9), (471, 470, 3, 4), (15, 481, 14), (477, 476, 9, 10), (472, 471, 4, 5)])
_uv = me_sphere.uv_layers.new(name='UVMap')
_uv.uv.foreach_set('vector', [0.5386, 0.5276, 0.5556, 0.5669, 0.5164, 0.5843, 0.4986, 0.5453, 0.9595, 0.5567, 0.9211, 0.566, 0.9179, 0.5502, 0.9548, 0.5338, 0.9217, 0.9249, 0.9601, 0.9227, 0.9554, 0.9456, 0.9185, 0.9407, 0.5205, 0.4878, 0.5386, 0.5276, 0.4986, 0.5453, 0.4813, 0.5051, 0.9932, 0.5459, 0.9595, 0.5567, 0.9548, 0.5338, 0.9872, 0.5168, 0.8801, 0.9246, 0.9217, 0.9249, 0.9185, 0.9407, 0.8785, 0.9326, 0.5019, 0.449, 0.5205, 0.4878, 0.4813, 0.5051, 0.465, 0.4654, 0.5836, 0.6383, 0.5936, 0.6676, 0.5654, 0.6801, 0.5504, 0.653, 0.4837, 0.4129, 0.5019, 0.449, 0.465, 0.4654, 0.4505, 0.4276, 0.5708, 0.6043, 0.5836, 0.6383, 0.5504, 0.653, 0.5338, 0.6207, 0.4665, 0.3807, 0.4837, 0.4129, 0.4505, 0.4276, 0.4382, 0.3932, 0.5556, 0.5669, 0.5708, 0.6043, 0.5338, 0.6207, 0.5164, 0.5843, 0.9211, 0.566, 0.8794, 0.5733, 0.8778, 0.5653, 0.9179, 0.5502, 0.4509, 0.3537, 0.4665, 0.3807, 0.4382, 0.3932, 0.4287, 0.3635, 0.4287, 0.3635, 0.4382, 0.3932, 0.4102, 0.4049, 0.4067, 0.3727, 0.4986, 0.5453, 0.5164, 0.5843, 0.4776, 0.6006, 0.459, 0.5619, 0.9548, 0.5338, 0.9179, 0.5502, 0.9115, 0.5353, 0.9456, 0.5123, 0.9185, 0.9407, 0.9554, 0.9456, 0.9462, 0.9672, 0.9122, 0.9555, 0.4813, 0.5051, 0.4986, 0.5453, 0.459, 0.5619, 0.4425, 0.5214, 0.9872, 0.5168, 0.9548, 0.5338, 0.9456, 0.5123, 0.9755, 0.4893, 0.8785, 0.9326, 0.9185, 0.9407, 0.9122, 0.9555, 0.8752, 0.9402, 0.465, 0.4654, 0.4813, 0.5051, 0.4425, 0.5214, 0.4285, 0.4807, 0.5504, 0.653, 0.5654, 0.6801, 0.5374, 0.6918, 0.5175, 0.6668, 0.4505, 0.4276, 0.465, 0.4654, 0.4285, 0.4807, 0.4176, 0.4414, 0.5338, 0.6207, 0.5504, 0.653, 0.5175, 0.6668, 0.4973, 0.636, 0.4382, 0.3932, 0.4505, 0.4276, 0.4176, 0.4414, 0.4102, 0.4049, 0.5164, 0.5843, 0.5338, 0.6207, 0.4973, 0.636, 0.4776, 0.6006, 0.9179, 0.5502, 0.8778, 0.5653, 0.8745, 0.5577, 0.9115, 0.5353, 0.4102, 0.4049, 0.4176, 0.4414, 0.3863, 0.4537, 0.3836, 0.4154, 0.4776, 0.6006, 0.4973, 0.636, 0.4625, 0.6497, 0.4407, 0.6151, 0.9115, 0.5353, 0.8745, 0.5577, 0.8698, 0.5509, 0.9023, 0.5219, 0.4067, 0.3727, 0.4102, 0.4049, 0.3836, 0.4154, 0.3858, 0.381, 0.459, 0.5619, 0.4776, 0.6006, 0.4407, 0.6151, 0.4214, 0.5767, 0.9456, 0.5123, 0.9115, 0.5353, 0.9023, 0.5219, 0.9322, 0.4928, 0.9122, 0.9555, 0.9462, 0.9672, 0.9328, 0.9866, 0.9029, 0.9689, 0.4425, 0.5214, 0.459, 0.5619, 0.4214, 0.5767, 0.4056, 0.5359, 0.9755, 0.4893, 0.9456, 0.5123, 0.9322, 0.4928, 0.9584, 0.4646, 0.8752, 0.9402, 0.9122, 0.9555, 0.9029, 0.9689, 0.8705, 0.9471, 0.4285, 0.4807, 0.4425, 0.5214, 0.4056, 0.5359, 0.3937, 0.4944, 1.0, 0.4674, 0.9755, 0.4893, 0.9584, 0.4646, 0.9799, 0.4383, 0.4176, 0.4414, 0.4285, 0.4807, 0.3937, 0.4944, 0.3863, 0.4537, 0.4973, 0.636, 0.5175, 0.6668, 0.4862, 0.6791, 0.4625, 0.6497, 0.3863, 0.4537, 0.3937, 0.4944, 0.3621, 0.506, 0.3578, 0.4641, 0.4625, 0.6497, 0.4862, 0.6791, 0.4578, 0.6895, 0.4309, 0.6612, 0.3836, 0.4154, 0.3863, 0.4537, 0.3578, 0.4641, 0.3594, 0.4242, 0.4407, 0.6151, 0.4625, 0.6497, 0.4309, 0.6612, 0.4071, 0.6273, 0.9023, 0.5219, 0.8698, 0.5509, 0.8638, 0.5451, 0.8905, 0.5105, 0.9328, 0.9866, 0.9589, 0.9994, 0.9371, 1.02, 0.9157, 1.003, 0.4214, 0.5767, 0.4407, 0.6151, 0.4071, 0.6273, 0.3872, 0.5892, 0.9322, 0.4928, 0.9023, 0.5219, 0.8905, 0.5105, 0.915, 0.4763, 0.9029, 0.9689, 0.9328, 0.9866, 0.9157, 1.003, 0.8911, 0.9803, 0.4056, 0.5359, 0.4214, 0.5767, 0.3872, 0.5892, 0.372, 0.5482, 0.9584, 0.4646, 0.9322, 0.4928, 0.915, 0.4763, 0.9366, 0.4435, 0.8705, 0.9471, 0.9029, 0.9689, 0.8911, 0.9803, 0.8645, 0.9529, 0.3937, 0.4944, 0.4056, 0.5359, 0.372, 0.5482, 0.3621, 0.506, 0.9799, 0.4383, 0.9584, 0.4646, 0.9366, 0.4435, 0.9543, 0.4136, 0.9366, 0.4435, 0.915, 0.4763, 0.8949, 0.4632, 0.9109, 0.4269, 0.8645, 0.9529, 0.8911, 0.9803, 0.8772, 0.9893, 0.8574, 0.9574, 0.3419, 0.1602, 0.343, 0.2036, 0.3115, 0.2065, 0.3122, 0.1629, 0.9543, 0.4136, 0.9366, 0.4435, 0.9109, 0.4269, 0.9241, 0.3941, 0.3345, 0.1171, 0.3419, 0.1602, 0.3122, 0.1629, 0.3078, 0.1196, 0.9674, 0.3876, 0.9543, 0.4136, 0.9241, 0.3941, 0.9339, 0.3659, 0.3211, 0.07603, 0.3345, 0.1171, 0.3078, 0.1196, 0.2983, 0.07811, 0.4071, 0.6273, 0.4309, 0.6612, 0.4036, 0.6701, 0.3781, 0.6368, 0.8905, 0.5105, 0.8638, 0.5451, 0.8567, 0.5405, 0.8766, 0.5016, 0.3021, 0.03853, 0.3211, 0.07603, 0.2983, 0.07811, 0.2842, 0.04016, 0.3872, 0.5892, 0.4071, 0.6273, 0.3781, 0.6368, 0.3577, 0.5988, 0.915, 0.4763, 0.8905, 0.5105, 0.8766, 0.5016, 0.8949, 0.4632, 0.8911, 0.9803, 0.9157, 1.003, 0.8955, 1.016, 0.8772, 0.9893, 0.372, 0.5482, 0.3872, 0.5892, 0.3577, 0.5988, 0.343, 0.5577, 0.3056, 0.2487, 0.2948, 0.2878, 0.2584, 0.2876, 0.2685, 0.2485, 0.8949, 0.4632, 0.8766, 0.5016, 0.8611, 0.4954, 0.8725, 0.4542, 0.8772, 0.9893, 0.8955, 1.016, 0.8731, 1.025, 0.8618, 0.9955, 0.3115, 0.2065, 0.3056, 0.2487, 0.2685, 0.2485, 0.2751, 0.2064, 0.9109, 0.4269, 0.8949, 0.4632, 0.8725, 0.4542, 0.8824, 0.4155, 0.8574, 0.9574, 0.8772, 0.9893, 0.8618, 0.9955, 0.8495, 0.9606, 0.3122, 0.1629, 0.3115, 0.2065, 0.2751, 0.2064, 0.278, 0.1628, 0.9241, 0.3941, 0.9109, 0.4269, 0.8824, 0.4155, 0.8905, 0.3806, 0.3078, 0.1196, 0.3122, 0.1629, 0.278, 0.1628, 0.2769, 0.1195, 0.9339, 0.3659, 0.9241, 0.3941, 0.8905, 0.3806, 0.8966, 0.351, 0.2983, 0.07811, 0.3078, 0.1196, 0.2769, 0.1195, 0.2721, 0.07803, 0.2948, 0.2878, 0.2795, 0.3223, 0.2452, 0.3222, 0.2584, 0.2876, 0.8766, 0.5016, 0.8567, 0.5405, 0.8489, 0.5373, 0.8611, 0.4954, 0.2842, 0.04016, 0.2983, 0.07811, 0.2721, 0.07803, 0.2636, 0.0401, 0.2721, 0.07803, 0.2769, 0.1195, 0.2432, 0.1168, 0.2434, 0.07579, 0.2584, 0.2876, 0.2452, 0.3222, 0.2077, 0.3193, 0.2186, 0.2845, 0.8611, 0.4954, 0.8489, 0.5373, 0.8405, 0.5357, 0.8447, 0.4922, 0.2636, 0.0401, 0.2721, 0.07803, 0.2434, 0.07579, 0.2411, 0.03834, 0.2685, 0.2485, 0.2584, 0.2876, 0.2186, 0.2845, 0.2279, 0.2454, 0.8725, 0.4542, 0.8611, 0.4954, 0.8447, 0.4922, 0.8486, 0.4496, 0.8618, 0.9955, 0.8731, 1.025, 0.8493, 1.03, 0.8454, 0.9987, 0.2751, 0.2064, 0.2685, 0.2485, 0.2279, 0.2454, 0.2353, 0.2033, 0.8824, 0.4155, 0.8725, 0.4542, 0.8486, 0.4496, 0.8521, 0.4096, 0.8495, 0.9606, 0.8618, 0.9955, 0.8454, 0.9987, 0.8412, 0.9622, 0.278, 0.1628, 0.2751, 0.2064, 0.2353, 0.2033, 0.2405, 0.1599, 0.8905, 0.3806, 0.8824, 0.4155, 0.8521, 0.4096, 0.8549, 0.3737, 0.2769, 0.1195, 0.278, 0.1628, 0.2405, 0.1599, 0.2432, 0.1168, 0.8966, 0.351, 0.8905, 0.3806, 0.8549, 0.3737, 0.857, 0.3433, 0.2432, 0.1168, 0.2405, 0.1599, 0.2012, 0.1543, 0.2078, 0.1118, 0.857, 0.3433, 0.8549, 0.3737, 0.8186, 0.3736, 0.8166, 0.3432, 0.2434, 0.07579, 0.2432, 0.1168, 0.2078, 0.1118, 0.2133, 0.07148, 0.2186, 0.2845, 0.2077, 0.3193, 0.1684, 0.3136, 0.1769, 0.2786, 0.8447, 0.4922, 0.8405, 0.5357, 0.832, 0.5357, 0.828, 0.4921, 0.2411, 0.03834, 0.2434, 0.07579, 0.2133, 0.07148, 0.2174, 0.03495, 0.2279, 0.2454, 0.2186, 0.2845, 0.1769, 0.2786, 0.1854, 0.2393, 0.8486, 0.4496, 0.8447, 0.4922, 0.828, 0.4921, 0.8244, 0.4495, 0.8454, 0.9987, 0.8493, 1.03, 0.825, 1.03, 0.8287, 0.9987, 0.2353, 0.2033, 0.2279, 0.2454, 0.1854, 0.2393, 0.1936, 0.1973, 0.8521, 0.4096, 0.8486, 0.4496, 0.8244, 0.4495, 0.8212, 0.4095, 0.8412, 0.9622, 0.8454, 0.9987, 0.8287, 0.9987, 0.8327, 0.9623, 0.2405, 0.1599, 0.2353, 0.2033, 0.1936, 0.1973, 0.2012, 0.1543, 0.8549, 0.3737, 0.8521, 0.4096, 0.8212, 0.4095, 0.8186, 0.3736, 0.8212, 0.4095, 0.8244, 0.4495, 0.8005, 0.454, 0.7908, 0.4152, 0.8327, 0.9623, 0.8287, 0.9987, 0.8122, 0.9957, 0.8243, 0.9607, 0.2012, 0.1543, 0.1936, 0.1973, 0.1516, 0.1887, 0.1616, 0.1461, 0.8186, 0.3736, 0.8212, 0.4095, 0.7908, 0.4152, 0.7829, 0.3803, 0.2078, 0.1118, 0.2012, 0.1543, 0.1616, 0.1461, 0.1722, 0.1045, 0.1684, 0.3136, 0.1603, 0.3432, 0.1247, 0.3358, 0.1289, 0.3055, 0.2133, 0.07148, 0.2078, 0.1118, 0.1722, 0.1045, 0.183, 0.06527, 0.1769, 0.2786, 0.1684, 0.3136, 0.1289, 0.3055, 0.1349, 0.2699, 0.828, 0.4921, 0.832, 0.5357, 0.8236, 0.5372, 0.8116, 0.4952, 0.2174, 0.03495, 0.2133, 0.07148, 0.183, 0.06527, 0.1936, 0.03007, 0.1854, 0.2393, 0.1769, 0.2786, 0.1349, 0.2699, 0.1426, 0.2305, 0.8244, 0.4495, 0.828, 0.4921, 0.8116, 0.4952, 0.8005, 0.454, 0.22, 0.003578, 0.2174, 0.03495, 0.1936, 0.03007, 0.2036, 0.0002129, 0.1936, 0.1973, 0.1854, 0.2393, 0.1426, 0.2305, 0.1516, 0.1887, 0.1426, 0.2305, 0.1349, 0.2699, 0.09422, 0.259, 0.1011, 0.2193, 0.8005, 0.454, 0.8116, 0.4952, 0.7961, 0.5013, 0.778, 0.4629, 0.8122, 0.9957, 0.8011, 1.025, 0.7787, 1.017, 0.7968, 0.9895, 0.1516, 0.1887, 0.1426, 0.2305, 0.1011, 0.2193, 0.1109, 0.1778, 0.7908, 0.4152, 0.8005, 0.454, 0.778, 0.4629, 0.7622, 0.4265, 0.8243, 0.9607, 0.8122, 0.9957, 0.7968, 0.9895, 0.8164, 0.9576, 0.1616, 0.1461, 0.1516, 0.1887, 0.1109, 0.1778, 0.1233, 0.1358, 0.7829, 0.3803, 0.7908, 0.4152, 0.7622, 0.4265, 0.7493, 0.3935, 0.1722, 0.1045, 0.1616, 0.1461, 0.1233, 0.1358, 0.1377, 0.09518, 0.1289, 0.3055, 0.1247, 0.3358, 0.09021, 0.3266, 0.09055, 0.2952, 0.183, 0.06527, 0.1722, 0.1045, 0.1377, 0.09518, 0.1537, 0.05738, 0.1349, 0.2699, 0.1289, 0.3055, 0.09055, 0.2952, 0.09422, 0.259, 0.8116, 0.4952, 0.8236, 0.5372, 0.8157, 0.5404, 0.7961, 0.5013, 0.1936, 0.03007, 0.183, 0.06527, 0.1537, 0.05738, 0.1706, 0.02387, 0.1537, 0.05738, 0.1377, 0.09518, 0.1057, 0.08431, 0.1264, 0.04813, 0.09422, 0.259, 0.09055, 0.2952, 0.05493, 0.2831, 0.05641, 0.2462, 0.7961, 0.5013, 0.8157, 0.5404, 0.8086, 0.5449, 0.7822, 0.5102, 0.1706, 0.02387, 0.1537, 0.05738, 0.1264, 0.04813, 0.1492, 0.0166, 0.1011, 0.2193, 0.09422, 0.259, 0.05641, 0.2462, 0.06254, 0.2063, 0.778, 0.4629, 0.7961, 0.5013, 0.7822, 0.5102, 0.7578, 0.4758, 0.7968, 0.9895, 0.7787, 1.017, 0.7584, 1.004, 0.7828, 0.9807, 0.1109, 0.1778, 0.1011, 0.2193, 0.06254, 0.2063, 0.07309, 0.1649, 0.7622, 0.4265, 0.778, 0.4629, 0.7578, 0.4758, 0.7365, 0.4429, 0.8164, 0.9576, 0.7968, 0.9895, 0.7828, 0.9807, 0.8093, 0.953, 0.1233, 0.1358, 0.1109, 0.1778, 0.07309, 0.1649, 0.08765, 0.1237, 0.7493, 0.3935, 0.7622, 0.4265, 0.7365, 0.4429, 0.719, 0.4129, 0.1377, 0.09518, 0.1233, 0.1358, 0.08765, 0.1237, 0.1057, 0.08431, 0.7396, 0.3653, 0.7493, 0.3935, 0.719, 0.4129, 0.706, 0.3868, 0.1057, 0.08431, 0.08765, 0.1237, 0.05611, 0.1103, 0.07728, 0.07224, 0.706, 0.3868, 0.719, 0.4129, 0.6932, 0.4375, 0.6773, 0.4141, 0.1264, 0.04813, 0.1057, 0.08431, 0.07728, 0.07224, 0.1023, 0.03787, 0.05641, 0.2462, 0.05493, 0.2831, 0.02339, 0.2697, 0.02293, 0.2319, 0.7822, 0.5102, 0.8086, 0.5449, 0.8026, 0.5507, 0.7703, 0.5215, 0.1492, 0.0166, 0.1264, 0.04813, 0.1023, 0.03787, 0.1302, 0.008544, 0.06254, 0.2063, 0.05641, 0.2462, 0.02293, 0.2319, 0.0284, 0.1918, 0.7578, 0.4758, 0.7822, 0.5102, 0.7703, 0.5215, 0.7406, 0.4922, 0.7828, 0.9807, 0.7584, 1.004, 0.7412, 0.9872, 0.771, 0.9693, 0.07309, 0.1649, 0.06254, 0.2063, 0.0284, 0.1918, 0.03961, 0.1507, 0.7365, 0.4429, 0.7578, 0.4758, 0.7406, 0.4922, 0.7145, 0.4638, 0.8093, 0.953, 0.7828, 0.9807, 0.771, 0.9693, 0.8032, 0.9473, 0.08765, 0.1237, 0.07309, 0.1649, 0.03961, 0.1507, 0.05611, 0.1103, 0.719, 0.4129, 0.7365, 0.4429, 0.7145, 0.4638, 0.6932, 0.4375, 0.8032, 0.9473, 0.771, 0.9693, 0.7616, 0.956, 0.7985, 0.9405, 0.05611, 0.1103, 0.03961, 0.1507, 0.01175, 0.1356, 0.02987, 0.09613, 0.6932, 0.4375, 0.7145, 0.4638, 0.6973, 0.4885, 0.6729, 0.4664, 0.07728, 0.07224, 0.05611, 0.1103, 0.02987, 0.09613, 0.05367, 0.05946, 0.283, 0.6492, 0.2524, 0.679, 0.2299, 0.6662, 0.2581, 0.635, 0.1023, 0.03787, 0.07728, 0.07224, 0.05367, 0.05946, 0.08222, 0.027, 0.3092, 0.6144, 0.283, 0.6492, 0.2581, 0.635, 0.2827, 0.5993, 0.7703, 0.5215, 0.8026, 0.5507, 0.7978, 0.5575, 0.761, 0.5349, 0.1302, 0.008544, 0.1023, 0.03787, 0.08222, 0.027, 0.1144, 0.0, 0.3299, 0.5759, 0.3092, 0.6144, 0.2827, 0.5993, 0.3029, 0.5605, 0.7406, 0.4922, 0.7703, 0.5215, 0.761, 0.5349, 0.727, 0.5116, 0.771, 0.9693, 0.7412, 0.9872, 0.7277, 0.9678, 0.7616, 0.956, 0.03961, 0.1507, 0.0284, 0.1918, 0.0, 0.1764, 0.01175, 0.1356, 0.7145, 0.4638, 0.7406, 0.4922, 0.727, 0.5116, 0.6973, 0.4885, 0.727, 0.5116, 0.761, 0.5349, 0.7545, 0.5497, 0.7177, 0.5331, 0.7616, 0.956, 0.7277, 0.9678, 0.7183, 0.9463, 0.7552, 0.9412, 0.3178, 0.5201, 0.3029, 0.5605, 0.2706, 0.5435, 0.2862, 0.5035, 0.6973, 0.4885, 0.727, 0.5116, 0.7177, 0.5331, 0.6854, 0.5159, 0.7985, 0.9405, 0.7616, 0.956, 0.7552, 0.9412, 0.7952, 0.9329, 0.3269, 0.4797, 0.3178, 0.5201, 0.2862, 0.5035, 0.2971, 0.464, 0.2299, 0.6662, 0.1993, 0.6918, 0.1765, 0.6798, 0.2031, 0.6521, 0.3298, 0.4408, 0.3269, 0.4797, 0.2971, 0.464, 0.303, 0.4267, 0.2581, 0.635, 0.2299, 0.6662, 0.2031, 0.6521, 0.2283, 0.6193, 0.08222, 0.027, 0.05367, 0.05946, 0.03572, 0.04644, 0.06696, 0.01593, 0.2827, 0.5993, 0.2581, 0.635, 0.2283, 0.6193, 0.2511, 0.5826, 0.761, 0.5349, 0.7978, 0.5575, 0.7945, 0.565, 0.7545, 0.5497, 0.7277, 0.9678, 0.6979, 0.9755, 0.686, 0.9481, 0.7183, 0.9463, 0.3029, 0.5605, 0.2827, 0.5993, 0.2511, 0.5826, 0.2706, 0.5435, 0.2511, 0.5826, 0.2283, 0.6193, 0.1948, 0.6027, 0.2155, 0.565, 0.7545, 0.5497, 0.7945, 0.565, 0.7928, 0.5731, 0.7512, 0.5655, 0.7183, 0.9463, 0.686, 0.9481, 0.6798, 0.919, 0.7135, 0.9234, 0.2706, 0.5435, 0.2511, 0.5826, 0.2155, 0.565, 0.2344, 0.5256, 0.7177, 0.5331, 0.7545, 0.5497, 0.7512, 0.5655, 0.7129, 0.556, 0.7552, 0.9412, 0.7183, 0.9463, 0.7135, 0.9234, 0.7519, 0.9254, 0.2862, 0.5035, 0.2706, 0.5435, 0.2344, 0.5256, 0.2506, 0.4859, 0.6854, 0.5159, 0.7177, 0.5331, 0.7129, 0.556, 0.6793, 0.545, 0.7952, 0.9329, 0.7552, 0.9412, 0.7519, 0.9254, 0.7935, 0.9249, 0.2971, 0.464, 0.2862, 0.5035, 0.2506, 0.4859, 0.2636, 0.4475, 0.2031, 0.6521, 0.1765, 0.6798, 0.1509, 0.6671, 0.173, 0.6372, 0.303, 0.4267, 0.2971, 0.464, 0.2636, 0.4475, 0.2729, 0.4118, 0.2283, 0.6193, 0.2031, 0.6521, 0.173, 0.6372, 0.1948, 0.6027, 0.3037, 0.3929, 0.303, 0.4267, 0.2729, 0.4118, 0.2781, 0.3803, 0.2729, 0.4118, 0.2636, 0.4475, 0.2277, 0.4307, 0.2406, 0.3967, 0.1948, 0.6027, 0.173, 0.6372, 0.1407, 0.6221, 0.1589, 0.5859, 0.2781, 0.3803, 0.2729, 0.4118, 0.2406, 0.3967, 0.2506, 0.3674, 0.2155, 0.565, 0.1948, 0.6027, 0.1589, 0.5859, 0.1774, 0.5472, 0.7512, 0.5655, 0.7928, 0.5731, 0.7928, 0.5812, 0.7512, 0.5815, 0.7135, 0.9234, 0.6798, 0.919, 0.6797, 0.8893, 0.7134, 0.9001, 0.2344, 0.5256, 0.2155, 0.565, 0.1774, 0.5472, 0.1955, 0.5074, 0.7129, 0.556, 0.7512, 0.5655, 0.7512, 0.5815, 0.7128, 0.5793, 0.7519, 0.9254, 0.7135, 0.9234, 0.7134, 0.9001, 0.7518, 0.9093, 0.2506, 0.4859, 0.2344, 0.5256, 0.1955, 0.5074, 0.2125, 0.4681, 0.6793, 0.545, 0.7129, 0.556, 0.7128, 0.5793, 0.6792, 0.5747, 0.7935, 0.9249, 0.7519, 0.9254, 0.7518, 0.9093, 0.7935, 0.9167, 0.2636, 0.4475, 0.2506, 0.4859, 0.2125, 0.4681, 0.2277, 0.4307, 0.173, 0.6372, 0.1509, 0.6671, 0.1234, 0.6543, 0.1407, 0.6221, 0.7935, 0.9167, 0.7518, 0.9093, 0.755, 0.8936, 0.7951, 0.9086, 0.2277, 0.4307, 0.2125, 0.4681, 0.1733, 0.4507, 0.1908, 0.4143, 0.1407, 0.6221, 0.1234, 0.6543, 0.09517, 0.6418, 0.1074, 0.6074, 0.2406, 0.3967, 0.2277, 0.4307, 0.1908, 0.4143, 0.2074, 0.382, 0.1589, 0.5859, 0.1407, 0.6221, 0.1074, 0.6074, 0.122, 0.5696, 0.2506, 0.3674, 0.2406, 0.3967, 0.2074, 0.382, 0.2223, 0.3549, 0.1774, 0.5472, 0.1589, 0.5859, 0.122, 0.5696, 0.1382, 0.5298, 0.7512, 0.5815, 0.7928, 0.5812, 0.7944, 0.5893, 0.7544, 0.5973, 0.7134, 0.9001, 0.6797, 0.8893, 0.6857, 0.8602, 0.7181, 0.8772, 0.1955, 0.5074, 0.1774, 0.5472, 0.1382, 0.5298, 0.1556, 0.4897, 0.7128, 0.5793, 0.7512, 0.5815, 0.7544, 0.5973, 0.7175, 0.6022, 0.7518, 0.9093, 0.7134, 0.9001, 0.7181, 0.8772, 0.755, 0.8936, 0.2125, 0.4681, 0.1955, 0.5074, 0.1556, 0.4897, 0.1733, 0.4507, 0.1234, 0.6543, 0.1078, 0.6813, 0.08563, 0.6714, 0.09517, 0.6418, 0.7175, 0.6022, 0.7544, 0.5973, 0.7607, 0.6122, 0.7267, 0.6238, 0.755, 0.8936, 0.7181, 0.8772, 0.7273, 0.8556, 0.7614, 0.8787, 0.1733, 0.4507, 0.1556, 0.4897, 0.116, 0.4731, 0.1345, 0.4344, 0.09517, 0.6418, 0.08563, 0.6714, 0.06365, 0.6622, 0.0672, 0.63, 0.7951, 0.9086, 0.755, 0.8936, 0.7614, 0.8787, 0.7984, 0.9011, 0.1908, 0.4143, 0.1733, 0.4507, 0.1345, 0.4344, 0.1543, 0.399, 0.1074, 0.6074, 0.09517, 0.6418, 0.0672, 0.63, 0.07455, 0.5936, 0.2074, 0.382, 0.1908, 0.4143, 0.1543, 0.399, 0.1745, 0.3682, 0.122, 0.5696, 0.1074, 0.6074, 0.07455, 0.5936, 0.08544, 0.5542, 0.2223, 0.3549, 0.2074, 0.382, 0.1745, 0.3682, 0.1944, 0.3432, 0.1382, 0.5298, 0.122, 0.5696, 0.08544, 0.5542, 0.09944, 0.5136, 0.7544, 0.5973, 0.7944, 0.5893, 0.7977, 0.5969, 0.7607, 0.6122, 0.7181, 0.8772, 0.6857, 0.8602, 0.6974, 0.8327, 0.7273, 0.8556, 0.1556, 0.4897, 0.1382, 0.5298, 0.09944, 0.5136, 0.116, 0.4731, 0.09944, 0.5136, 0.08544, 0.5542, 0.05069, 0.5406, 0.06254, 0.499, 0.7607, 0.6122, 0.7977, 0.5969, 0.8024, 0.6037, 0.77, 0.6256, 0.7273, 0.8556, 0.6974, 0.8327, 0.7145, 0.8079, 0.7407, 0.8362, 0.116, 0.4731, 0.09944, 0.5136, 0.06254, 0.499, 0.07839, 0.4583, 0.7267, 0.6238, 0.7607, 0.6122, 0.77, 0.6256, 0.7401, 0.6432, 0.7614, 0.8787, 0.7273, 0.8556, 0.7407, 0.8362, 0.7706, 0.8653, 0.1345, 0.4344, 0.116, 0.4731, 0.07839, 0.4583, 0.09763, 0.4199, 0.0672, 0.63, 0.06365, 0.6622, 0.04276, 0.654, 0.0406, 0.6196, 0.7984, 0.9011, 0.7614, 0.8787, 0.7706, 0.8653, 0.8031, 0.8942, 0.1543, 0.399, 0.1345, 0.4344, 0.09763, 0.4199, 0.1195, 0.3853, 0.07455, 0.5936, 0.0672, 0.63, 0.0406, 0.6196, 0.04328, 0.5812, 0.1745, 0.3682, 0.1543, 0.399, 0.1195, 0.3853, 0.1432, 0.3558, 0.08544, 0.5542, 0.07455, 0.5936, 0.04328, 0.5812, 0.05069, 0.5406, 0.6974, 0.8327, 0.6729, 0.8108, 0.693, 0.7817, 0.7145, 0.8079, 0.1432, 0.3558, 0.1195, 0.3853, 0.08788, 0.3738, 0.1147, 0.3455, 0.05069, 0.5406, 0.04328, 0.5812, 0.01481, 0.5709, 0.01906, 0.529, 0.7145, 0.8079, 0.693, 0.7817, 0.7186, 0.7569, 0.7363, 0.7869, 0.06254, 0.499, 0.05069, 0.5406, 0.01906, 0.529, 0.02897, 0.4868, 0.77, 0.6256, 0.8024, 0.6037, 0.8084, 0.6095, 0.7818, 0.637, 0.7407, 0.8362, 0.7145, 0.8079, 0.7363, 0.7869, 0.7579, 0.8196, 0.07839, 0.4583, 0.06254, 0.499, 0.02897, 0.4868, 0.04416, 0.4458, 0.7401, 0.6432, 0.77, 0.6256, 0.7818, 0.637, 0.7572, 0.6598, 0.7706, 0.8653, 0.7407, 0.8362, 0.7579, 0.8196, 0.7824, 0.8539, 0.09763, 0.4199, 0.07839, 0.4583, 0.04416, 0.4458, 0.06405, 0.4076, 0.714, 0.656, 0.7401, 0.6432, 0.7572, 0.6598, 0.7358, 0.6771, 0.8031, 0.8942, 0.7706, 0.8653, 0.7824, 0.8539, 0.8091, 0.8884, 0.1195, 0.3853, 0.09763, 0.4199, 0.06405, 0.4076, 0.08788, 0.3738, 0.04328, 0.5812, 0.0406, 0.6196, 0.01639, 0.6107, 0.01481, 0.5709, 0.8091, 0.8884, 0.7824, 0.8539, 0.7963, 0.8449, 0.8162, 0.8838, 0.08788, 0.3738, 0.06405, 0.4076, 0.03508, 0.3982, 0.06059, 0.3648, 0.3516, 0.1171, 0.365, 0.07603, 0.3878, 0.07811, 0.3783, 0.1196, 0.7186, 0.7569, 0.7055, 0.731, 0.739, 0.7093, 0.7488, 0.7374, 0.3441, 0.1602, 0.3516, 0.1171, 0.3783, 0.1196, 0.3739, 0.1629, 0.7363, 0.7869, 0.7186, 0.7569, 0.7488, 0.7374, 0.762, 0.7703, 0.343, 0.2036, 0.3441, 0.1602, 0.3739, 0.1629, 0.3746, 0.2065, 0.7818, 0.637, 0.8084, 0.6095, 0.8155, 0.6141, 0.7957, 0.6459, 0.7579, 0.8196, 0.7363, 0.7869, 0.762, 0.7703, 0.778, 0.8066, 0.04416, 0.4458, 0.02897, 0.4868, 0.0, 0.4773, 0.01463, 0.4362, 0.7572, 0.6598, 0.7818, 0.637, 0.7957, 0.6459, 0.7774, 0.6728, 0.7824, 0.8539, 0.7579, 0.8196, 0.778, 0.8066, 0.7963, 0.8449, 0.06405, 0.4076, 0.04416, 0.4458, 0.01463, 0.4362, 0.03508, 0.3982, 0.365, 0.07603, 0.384, 0.03853, 0.4019, 0.04016, 0.3878, 0.07811, 0.7963, 0.8449, 0.778, 0.8066, 0.8004, 0.7976, 0.8118, 0.8387, 0.3913, 0.2878, 0.3805, 0.2487, 0.4176, 0.2485, 0.4276, 0.2876, 0.3878, 0.07811, 0.4019, 0.04016, 0.4225, 0.0401, 0.414, 0.07803, 0.8162, 0.8838, 0.7963, 0.8449, 0.8118, 0.8387, 0.824, 0.8807, 0.4066, 0.3223, 0.3913, 0.2878, 0.4276, 0.2876, 0.4408, 0.3222, 0.3783, 0.1196, 0.3878, 0.07811, 0.414, 0.07803, 0.4091, 0.1195, 0.7488, 0.7374, 0.739, 0.7093, 0.7763, 0.6943, 0.7824, 0.724, 0.3739, 0.1629, 0.3783, 0.1196, 0.4091, 0.1195, 0.4081, 0.1628, 0.762, 0.7703, 0.7488, 0.7374, 0.7824, 0.724, 0.7905, 0.7588, 0.3746, 0.2065, 0.3739, 0.1629, 0.4081, 0.1628, 0.411, 0.2064, 0.7957, 0.6459, 0.8155, 0.6141, 0.8234, 0.6172, 0.8111, 0.6521, 0.778, 0.8066, 0.762, 0.7703, 0.7905, 0.7588, 0.8004, 0.7976, 0.3805, 0.2487, 0.3746, 0.2065, 0.411, 0.2064, 0.4176, 0.2485, 0.7774, 0.6728, 0.7957, 0.6459, 0.8111, 0.6521, 0.7998, 0.6818, 0.8111, 0.6521, 0.8234, 0.6172, 0.8317, 0.6189, 0.8275, 0.6553, 0.8004, 0.7976, 0.7905, 0.7588, 0.8208, 0.753, 0.8243, 0.793, 0.4176, 0.2485, 0.411, 0.2064, 0.4508, 0.2033, 0.4581, 0.2454, 0.7998, 0.6818, 0.8111, 0.6521, 0.8275, 0.6553, 0.8236, 0.6864, 0.8118, 0.8387, 0.8004, 0.7976, 0.8243, 0.793, 0.8282, 0.8355, 0.4276, 0.2876, 0.4176, 0.2485, 0.4581, 0.2454, 0.4674, 0.2845, 0.414, 0.07803, 0.4225, 0.0401, 0.445, 0.03834, 0.4427, 0.07579, 0.824, 0.8807, 0.8118, 0.8387, 0.8282, 0.8355, 0.8324, 0.8791, 0.4408, 0.3222, 0.4276, 0.2876, 0.4674, 0.2845, 0.4783, 0.3193, 0.4091, 0.1195, 0.414, 0.07803, 0.4427, 0.07579, 0.4429, 0.1168, 0.7824, 0.724, 0.7763, 0.6943, 0.8159, 0.6866, 0.818, 0.7171, 0.4081, 0.1628, 0.4091, 0.1195, 0.4429, 0.1168, 0.4456, 0.1599, 0.7905, 0.7588, 0.7824, 0.724, 0.818, 0.7171, 0.8208, 0.753, 0.411, 0.2064, 0.4081, 0.1628, 0.4456, 0.1599, 0.4508, 0.2033, 0.4456, 0.1599, 0.4429, 0.1168, 0.4782, 0.1118, 0.4849, 0.1543, 0.8208, 0.753, 0.818, 0.7171, 0.8543, 0.7169, 0.8517, 0.7529, 0.4508, 0.2033, 0.4456, 0.1599, 0.4849, 0.1543, 0.4925, 0.1973, 0.8275, 0.6553, 0.8317, 0.6189, 0.8402, 0.6189, 0.8442, 0.6554, 0.8243, 0.793, 0.8208, 0.753, 0.8517, 0.7529, 0.8485, 0.7929, 0.4581, 0.2454, 0.4508, 0.2033, 0.4925, 0.1973, 0.5007, 0.2393, 0.8236, 0.6864, 0.8275, 0.6553, 0.8442, 0.6554, 0.8479, 0.6865, 0.8282, 0.8355, 0.8243, 0.793, 0.8485, 0.7929, 0.8449, 0.8355, 0.4674, 0.2845, 0.4581, 0.2454, 0.5007, 0.2393, 0.5092, 0.2786, 0.4427, 0.07579, 0.445, 0.03834, 0.4686, 0.03495, 0.4728, 0.07148, 0.8324, 0.8791, 0.8282, 0.8355, 0.8449, 0.8355, 0.8409, 0.879, 0.4783, 0.3193, 0.4674, 0.2845, 0.5092, 0.2786, 0.5176, 0.3136, 0.4429, 0.1168, 0.4427, 0.07579, 0.4728, 0.07148, 0.4782, 0.1118, 0.818, 0.7171, 0.8159, 0.6866, 0.8563, 0.6865, 0.8543, 0.7169, 0.5176, 0.3136, 0.5092, 0.2786, 0.5512, 0.2699, 0.5572, 0.3055, 0.4782, 0.1118, 0.4728, 0.07148, 0.503, 0.06527, 0.5139, 0.1045, 0.5258, 0.3432, 0.5176, 0.3136, 0.5572, 0.3055, 0.5614, 0.3358, 0.4849, 0.1543, 0.4782, 0.1118, 0.5139, 0.1045, 0.5245, 0.1461, 0.8517, 0.7529, 0.8543, 0.7169, 0.89, 0.7236, 0.8821, 0.7586, 0.4925, 0.1973, 0.4849, 0.1543, 0.5245, 0.1461, 0.5345, 0.1887, 0.8442, 0.6554, 0.8402, 0.6189, 0.8486, 0.6173, 0.8607, 0.6523, 0.8485, 0.7929, 0.8517, 0.7529, 0.8821, 0.7586, 0.8724, 0.7974, 0.5007, 0.2393, 0.4925, 0.1973, 0.5345, 0.1887, 0.5435, 0.2305, 0.4686, 0.03495, 0.4661, 0.003578, 0.4824, 0.0002129, 0.4924, 0.03007, 0.8449, 0.8355, 0.8485, 0.7929, 0.8724, 0.7974, 0.8613, 0.8386, 0.5092, 0.2786, 0.5007, 0.2393, 0.5435, 0.2305, 0.5512, 0.2699, 0.4728, 0.07148, 0.4686, 0.03495, 0.4924, 0.03007, 0.503, 0.06527, 0.8409, 0.879, 0.8449, 0.8355, 0.8613, 0.8386, 0.8493, 0.8806, 0.8613, 0.8386, 0.8724, 0.7974, 0.8948, 0.8062, 0.8768, 0.8447, 0.5512, 0.2699, 0.5435, 0.2305, 0.585, 0.2193, 0.5919, 0.259, 0.503, 0.06527, 0.4924, 0.03007, 0.5155, 0.02387, 0.5324, 0.05738, 0.8493, 0.8806, 0.8613, 0.8386, 0.8768, 0.8447, 0.8572, 0.8837, 0.5572, 0.3055, 0.5512, 0.2699, 0.5919, 0.259, 0.5955, 0.2952, 0.5139, 0.1045, 0.503, 0.06527, 0.5324, 0.05738, 0.5484, 0.09518, 0.5614, 0.3358, 0.5572, 0.3055, 0.5955, 0.2952, 0.5959, 0.3266, 0.5245, 0.1461, 0.5139, 0.1045, 0.5484, 0.09518, 0.5628, 0.1358, 0.8821, 0.7586, 0.89, 0.7236, 0.9236, 0.7369, 0.9107, 0.7698, 0.5345, 0.1887, 0.5245, 0.1461, 0.5628, 0.1358, 0.5752, 0.1778, 0.8607, 0.6523, 0.8486, 0.6173, 0.8565, 0.6142, 0.8761, 0.6462, 0.8724, 0.7974, 0.8821, 0.7586, 0.9107, 0.7698, 0.8948, 0.8062, 0.5435, 0.2305, 0.5345, 0.1887, 0.5752, 0.1778, 0.585, 0.2193, 0.8718, 0.682, 0.8607, 0.6523, 0.8761, 0.6462, 0.8942, 0.6732, 0.8761, 0.6462, 0.8565, 0.6142, 0.8636, 0.6097, 0.8901, 0.6373, 0.8948, 0.8062, 0.9107, 0.7698, 0.9364, 0.7863, 0.9151, 0.8191, 0.585, 0.2193, 0.5752, 0.1778, 0.613, 0.1649, 0.6235, 0.2063, 0.8942, 0.6732, 0.8761, 0.6462, 0.8901, 0.6373, 0.9145, 0.6603, 0.8768, 0.8447, 0.8948, 0.8062, 0.9151, 0.8191, 0.8907, 0.8536, 0.5919, 0.259, 0.585, 0.2193, 0.6235, 0.2063, 0.6297, 0.2462, 0.5324, 0.05738, 0.5155, 0.02387, 0.5369, 0.0166, 0.5596, 0.04813, 0.8572, 0.8837, 0.8768, 0.8447, 0.8907, 0.8536, 0.8643, 0.8882, 0.5955, 0.2952, 0.5919, 0.259, 0.6297, 0.2462, 0.6311, 0.2831, 0.5484, 0.09518, 0.5324, 0.05738, 0.5596, 0.04813, 0.5804, 0.08431, 0.9236, 0.7369, 0.9333, 0.7087, 0.9669, 0.7302, 0.9539, 0.7562, 0.5628, 0.1358, 0.5484, 0.09518, 0.5804, 0.08431, 0.5984, 0.1237, 0.9107, 0.7698, 0.9236, 0.7369, 0.9539, 0.7562, 0.9364, 0.7863, 0.5752, 0.1778, 0.5628, 0.1358, 0.5984, 0.1237, 0.613, 0.1649, 0.5984, 0.1237, 0.5804, 0.08431, 0.6088, 0.07224, 0.63, 0.1103, 0.9364, 0.7863, 0.9539, 0.7562, 0.9797, 0.7808, 0.9584, 0.8072, 0.613, 0.1649, 0.5984, 0.1237, 0.63, 0.1103, 0.6465, 0.1507, 0.8901, 0.6373, 0.8636, 0.6097, 0.8697, 0.6039, 0.9019, 0.626, 0.9151, 0.8191, 0.9364, 0.7863, 0.9584, 0.8072, 0.9323, 0.8356, 0.6235, 0.2063, 0.613, 0.1649, 0.6465, 0.1507, 0.6577, 0.1918, 0.9145, 0.6603, 0.8901, 0.6373, 0.9019, 0.626, 0.9317, 0.6438, 0.8907, 0.8536, 0.9151, 0.8191, 0.9323, 0.8356, 0.9026, 0.8649, 0.6297, 0.2462, 0.6235, 0.2063, 0.6577, 0.1918, 0.6631, 0.2319, 0.5596, 0.04813, 0.5369, 0.0166, 0.5559, 0.008544, 0.5838, 0.03787, 0.8643, 0.8882, 0.8907, 0.8536, 0.9026, 0.8649, 0.8703, 0.894, 0.6311, 0.2831, 0.6297, 0.2462, 0.6631, 0.2319, 0.6627, 0.2697, 0.5804, 0.08431, 0.5596, 0.04813, 0.5838, 0.03787, 0.6088, 0.07224, 0.9539, 0.7562, 0.9669, 0.7302, 0.9956, 0.7575, 0.9797, 0.7808, 0.626, 0.3858, 0.6522, 0.4206, 0.6257, 0.4357, 0.6011, 0.4, 0.6088, 0.07224, 0.5838, 0.03787, 0.6039, 0.027, 0.6324, 0.05946, 0.5954, 0.356, 0.626, 0.3858, 0.6011, 0.4, 0.573, 0.3688, 0.63, 0.1103, 0.6088, 0.07224, 0.6324, 0.05946, 0.6562, 0.09613, 0.9584, 0.8072, 0.9797, 0.7808, 1.0, 0.8098, 0.9756, 0.8318, 0.6465, 0.1507, 0.63, 0.1103, 0.6562, 0.09613, 0.6743, 0.1356, 0.9019, 0.626, 0.8697, 0.6039, 0.8744, 0.5971, 0.9113, 0.6126, 0.9323, 0.8356, 0.9584, 0.8072, 0.9756, 0.8318, 0.9459, 0.8549, 0.6577, 0.1918, 0.6465, 0.1507, 0.6743, 0.1356, 0.6861, 0.1764, 0.9317, 0.6438, 0.9019, 0.626, 0.9113, 0.6126, 0.9452, 0.6245, 0.9026, 0.8649, 0.9323, 0.8356, 0.9459, 0.8549, 0.9119, 0.8782, 0.6522, 0.4206, 0.6729, 0.4591, 0.6459, 0.4745, 0.6257, 0.4357, 0.5838, 0.03787, 0.5559, 0.008544, 0.5716, 0.0, 0.6039, 0.027, 0.8703, 0.894, 0.9026, 0.8649, 0.9119, 0.8782, 0.8751, 0.9008, 0.9119, 0.8782, 0.9459, 0.8549, 0.9552, 0.8765, 0.9184, 0.8931, 0.6257, 0.4357, 0.6459, 0.4745, 0.6137, 0.4915, 0.5941, 0.4524, 0.975, 0.6322, 0.9452, 0.6245, 0.9546, 0.6029, 0.9869, 0.6048, 0.8751, 0.9008, 0.9119, 0.8782, 0.9184, 0.8931, 0.8784, 0.9084, 0.6011, 0.4, 0.6257, 0.4357, 0.5941, 0.4524, 0.5713, 0.4157, 0.6324, 0.05946, 0.6039, 0.027, 0.6191, 0.01593, 0.6504, 0.04644, 0.573, 0.3688, 0.6011, 0.4, 0.5713, 0.4157, 0.5462, 0.3829, 0.6699, 0.5553, 0.6729, 0.5941, 0.6461, 0.6083, 0.6401, 0.5709, 0.5424, 0.3432, 0.573, 0.3688, 0.5462, 0.3829, 0.5196, 0.3552, 0.6608, 0.5149, 0.6699, 0.5553, 0.6401, 0.5709, 0.6292, 0.5315, 0.9113, 0.6126, 0.8744, 0.5971, 0.8777, 0.5895, 0.9177, 0.5978, 0.9459, 0.8549, 0.9756, 0.8318, 0.9875, 0.8592, 0.9552, 0.8765, 0.6459, 0.4745, 0.6608, 0.5149, 0.6292, 0.5315, 0.6137, 0.4915, 0.9452, 0.6245, 0.9113, 0.6126, 0.9177, 0.5978, 0.9546, 0.6029, 0.9552, 0.8765, 0.9875, 0.8592, 0.9936, 0.8883, 0.96, 0.8993, 0.6137, 0.4915, 0.6292, 0.5315, 0.5937, 0.5491, 0.5774, 0.5094, 0.9546, 0.6029, 0.9177, 0.5978, 0.921, 0.5821, 0.9594, 0.5801, 0.9184, 0.8931, 0.9552, 0.8765, 0.96, 0.8993, 0.9217, 0.9088, 0.5941, 0.4524, 0.6137, 0.4915, 0.5774, 0.5094, 0.5586, 0.4699, 0.9869, 0.6048, 0.9546, 0.6029, 0.9594, 0.5801, 0.9931, 0.5756, 0.8784, 0.9084, 0.9184, 0.8931, 0.9217, 0.9088, 0.8801, 0.9164, 0.5713, 0.4157, 0.5941, 0.4524, 0.5586, 0.4699, 0.5378, 0.4323, 0.6461, 0.6083, 0.6467, 0.642, 0.6211, 0.6547, 0.6159, 0.6232, 0.5462, 0.3829, 0.5713, 0.4157, 0.5378, 0.4323, 0.516, 0.3978, 0.6401, 0.5709, 0.6461, 0.6083, 0.6159, 0.6232, 0.6067, 0.5875, 0.5196, 0.3552, 0.5462, 0.3829, 0.516, 0.3978, 0.4939, 0.3678, 0.6292, 0.5315, 0.6401, 0.5709, 0.6067, 0.5875, 0.5937, 0.5491, 0.9177, 0.5978, 0.8777, 0.5895, 0.8794, 0.5815, 0.921, 0.5821, 0.8368, 0.9218, 0.8801, 0.9246, 0.8785, 0.9326, 0.8794, 0.5733, 0.8361, 0.5785, 0.8778, 0.5653, 0.8368, 0.9218, 0.8785, 0.9326, 0.8752, 0.9402, 0.8778, 0.5653, 0.8361, 0.5785, 0.8745, 0.5577, 0.8368, 0.9218, 0.8752, 0.9402, 0.8705, 0.9471, 0.8745, 0.5577, 0.8361, 0.5785, 0.8698, 0.5509, 0.8368, 0.9218, 0.8705, 0.9471, 0.8645, 0.9529, 0.8698, 0.5509, 0.8361, 0.5785, 0.8638, 0.5451, 0.8368, 0.9218, 0.8645, 0.9529, 0.8574, 0.9574, 0.8638, 0.5451, 0.8361, 0.5785, 0.8567, 0.5405, 0.8368, 0.9218, 0.8574, 0.9574, 0.8495, 0.9606, 0.8567, 0.5405, 0.8361, 0.5785, 0.8489, 0.5373, 0.8368, 0.9218, 0.8495, 0.9606, 0.8412, 0.9622, 0.8489, 0.5373, 0.8361, 0.5785, 0.8405, 0.5357, 0.8368, 0.9218, 0.8412, 0.9622, 0.8327, 0.9623, 0.8405, 0.5357, 0.8361, 0.5785, 0.832, 0.5357, 0.8368, 0.9218, 0.8327, 0.9623, 0.8243, 0.9607, 0.832, 0.5357, 0.8361, 0.5785, 0.8236, 0.5372, 0.8368, 0.9218, 0.8243, 0.9607, 0.8164, 0.9576, 0.8236, 0.5372, 0.8361, 0.5785, 0.8157, 0.5404, 0.8368, 0.9218, 0.8164, 0.9576, 0.8093, 0.953, 0.8157, 0.5404, 0.8361, 0.5785, 0.8086, 0.5449, 0.8368, 0.9218, 0.8093, 0.953, 0.8032, 0.9473, 0.8086, 0.5449, 0.8361, 0.5785, 0.8026, 0.5507, 0.8368, 0.9218, 0.8032, 0.9473, 0.7985, 0.9405, 0.8026, 0.5507, 0.8361, 0.5785, 0.7978, 0.5575, 0.8368, 0.9218, 0.7985, 0.9405, 0.7952, 0.9329, 0.7978, 0.5575, 0.8361, 0.5785, 0.7945, 0.565, 0.8368, 0.9218, 0.7952, 0.9329, 0.7935, 0.9249, 0.7945, 0.565, 0.8361, 0.5785, 0.7928, 0.5731, 0.7928, 0.5731, 0.8361, 0.5785, 0.7928, 0.5812, 0.8368, 0.9218, 0.7935, 0.9249, 0.7935, 0.9167, 0.8368, 0.9218, 0.7935, 0.9167, 0.7951, 0.9086, 0.7928, 0.5812, 0.8361, 0.5785, 0.7944, 0.5893, 0.8368, 0.9218, 0.7951, 0.9086, 0.7984, 0.9011, 0.7944, 0.5893, 0.8361, 0.5785, 0.7977, 0.5969, 0.8368, 0.9218, 0.7984, 0.9011, 0.8031, 0.8942, 0.7977, 0.5969, 0.8361, 0.5785, 0.8024, 0.6037, 0.8024, 0.6037, 0.8361, 0.5785, 0.8084, 0.6095, 0.8368, 0.9218, 0.8031, 0.8942, 0.8091, 0.8884, 0.8368, 0.9218, 0.8091, 0.8884, 0.8162, 0.8838, 0.8084, 0.6095, 0.8361, 0.5785, 0.8155, 0.6141, 0.8368, 0.9218, 0.8162, 0.8838, 0.824, 0.8807, 0.8155, 0.6141, 0.8361, 0.5785, 0.8234, 0.6172, 0.8368, 0.9218, 0.824, 0.8807, 0.8324, 0.8791, 0.8234, 0.6172, 0.8361, 0.5785, 0.8317, 0.6189, 0.8317, 0.6189, 0.8361, 0.5785, 0.8402, 0.6189, 0.8368, 0.9218, 0.8324, 0.8791, 0.8409, 0.879, 0.8368, 0.9218, 0.8409, 0.879, 0.8493, 0.8806, 0.8402, 0.6189, 0.8361, 0.5785, 0.8486, 0.6173, 0.8368, 0.9218, 0.8493, 0.8806, 0.8572, 0.8837, 0.8486, 0.6173, 0.8361, 0.5785, 0.8565, 0.6142, 0.8368, 0.9218, 0.8572, 0.8837, 0.8643, 0.8882, 0.8565, 0.6142, 0.8361, 0.5785, 0.8636, 0.6097, 0.8636, 0.6097, 0.8361, 0.5785, 0.8697, 0.6039, 0.8368, 0.9218, 0.8643, 0.8882, 0.8703, 0.894, 0.8368, 0.9218, 0.8703, 0.894, 0.8751, 0.9008, 0.8697, 0.6039, 0.8361, 0.5785, 0.8744, 0.5971, 0.8368, 0.9218, 0.8751, 0.9008, 0.8784, 0.9084, 0.8744, 0.5971, 0.8361, 0.5785, 0.8777, 0.5895, 0.8368, 0.9218, 0.8784, 0.9084, 0.8801, 0.9164, 0.8777, 0.5895, 0.8361, 0.5785, 0.8794, 0.5815, 0.8794, 0.5815, 0.8361, 0.5785, 0.8794, 0.5733, 0.4939, 0.3678, 0.516, 0.3978, 0.4837, 0.4129, 0.4665, 0.3807, 0.5937, 0.5491, 0.6067, 0.5875, 0.5708, 0.6043, 0.5556, 0.5669, 0.921, 0.5821, 0.8794, 0.5815, 0.8794, 0.5733, 0.9211, 0.566, 0.96, 0.8993, 0.9936, 0.8883, 0.9937, 0.918, 0.9601, 0.9227, 0.5774, 0.5094, 0.5937, 0.5491, 0.5556, 0.5669, 0.5386, 0.5276, 0.9594, 0.5801, 0.921, 0.5821, 0.9211, 0.566, 0.9595, 0.5567, 0.9217, 0.9088, 0.96, 0.8993, 0.9601, 0.9227, 0.9217, 0.9249, 0.5586, 0.4699, 0.5774, 0.5094, 0.5386, 0.5276, 0.5205, 0.4878, 0.9931, 0.5756, 0.9594, 0.5801, 0.9595, 0.5567, 0.9932, 0.5459, 0.8801, 0.9164, 0.9217, 0.9088, 0.9217, 0.9249, 0.8801, 0.9246, 0.5378, 0.4323, 0.5586, 0.4699, 0.5205, 0.4878, 0.5019, 0.449, 0.6159, 0.6232, 0.6211, 0.6547, 0.5936, 0.6676, 0.5836, 0.6383, 0.8368, 0.9218, 0.8801, 0.9164, 0.8801, 0.9246, 0.516, 0.3978, 0.5378, 0.4323, 0.5019, 0.449, 0.4837, 0.4129, 0.6067, 0.5875, 0.6159, 0.6232, 0.5836, 0.6383, 0.5708, 0.6043])
me_sphere.materials.append(mat_ghost_core)
me_sphere.use_remesh_preserve_volume = False
me_sphere.use_remesh_preserve_attributes = False
me_sphere.use_mirror_vertex_groups = False
me_sphere.update()
me_plane = bpy.data.meshes.new('Plane')
me_plane.from_pydata([(1.0, -1.0, 1.668), (-1.0, -1.0, 1.695), (1.0, 1.0, 1.879), (-1.0, 1.0, 1.96), (0.5, -1.0, 3.134), (-1.49e-08, -1.0, 1.353), (-0.5, -1.0, 3.134), (0.5, 1.0, 3.134), (-1.49e-08, 1.0, 1.626), (-0.5, 1.0, 3.134), (1.0, -0.5, 3.134), (1.0, 1.49e-08, 1.634), (1.0, 0.5, 3.134), (-1.0, 0.5, 3.134), (-1.0, -1.49e-08, 1.795), (-1.0, -0.5, 3.134), (-0.9614, -0.9621, 4.668), (-0.8356, 1.49e-08, 5.528), (-0.8978, 0.9982, 4.587), (-1.49e-08, -1.041, 5.468), (0.001956, 0.04969, 6.284), (-1.49e-08, 0.932, 5.545), (0.8841, -1.182, 4.362), (0.8671, 1.49e-08, 5.457), (0.9807, 0.897, 4.347), (0.01366, -0.3935, 6.137), (0.02942, -0.9213, 5.791), (0.02437, 0.6796, 5.828), (0.03157, 0.4255, 6.103), (-0.3469, -0.05582, 6.123), (-0.679, -0.01907, 5.787), (0.6353, -0.09056, 5.847), (0.3904, -0.1117, 6.138)], [], [(24, 12, 2, 7), (13, 18, 9, 3), (18, 21, 8, 9), (21, 24, 7, 8), (1, 6, 16, 15), (15, 16, 17, 14), (14, 17, 18, 13), (6, 5, 19, 16), (29, 25, 20), (29, 20, 28), (5, 4, 22, 19), (25, 32, 20), (31, 23, 24, 21, 27), (4, 0, 10, 22), (22, 10, 11, 23), (23, 11, 12, 24), (16, 19, 26, 30, 17), (30, 26, 25, 29), (17, 30, 27, 21, 18), (30, 29, 28, 27), (19, 22, 23, 31, 26), (26, 31, 32, 25), (20, 32, 28), (32, 31, 27, 28)])
_uv = me_plane.uv_layers.new(name='UVMap')
_uv.uv.foreach_set('vector', [0.7688, 0.315, 0.8064, 0.1607, 0.8528, 0.0, 0.8727, 0.1772, 0.3436, 0.1717, 0.2648, 0.3589, 0.2761, 0.1705, 0.2882, 0.0127, 1.0, 0.411, 0.8521, 0.5017, 0.9888, 0.0027, 1.0, 0.2121, 0.8521, 0.5017, 0.7688, 0.315, 0.8727, 0.1772, 0.9888, 0.0027, 0.6295, 0.005899, 0.6386, 0.2067, 0.5224, 0.3834, 0.5713, 0.1854, 0.4753, 0.1807, 0.5224, 0.3869, 0.3876, 0.4922, 0.4214, 0.0, 0.4214, 0.0, 0.3876, 0.4922, 0.2648, 0.3589, 0.3436, 0.1717, 0.6386, 0.2067, 0.7686, 0.0, 0.6144, 0.521, 0.5224, 0.3834, 0.6003, 0.5417, 0.6065, 0.6004, 0.5574, 0.5637, 0.388, 0.5742, 0.3715, 0.5967, 0.3235, 0.5697, 0.7686, 0.0, 0.7649, 0.244, 0.7688, 0.4146, 0.6144, 0.521, 0.6065, 0.6004, 0.5486, 0.6219, 0.5574, 0.5637, 0.07444, 0.5628, 0.1032, 0.5167, 0.2618, 0.414, 0.2111, 0.5698, 0.168, 0.5947, 0.0708, 0.1859, 0.134, 0.0, 0.1365, 0.2044, 0.0, 0.3307, 0.0, 0.3307, 0.1365, 0.2044, 0.2607, 0.03689, 0.1032, 0.5167, 0.1032, 0.5167, 0.2607, 0.03689, 0.2619, 0.2455, 0.2618, 0.414, 0.5224, 0.3869, 0.5224, 0.4993, 0.5036, 0.5409, 0.3873, 0.5275, 0.3876, 0.4922, 0.633, 0.521, 0.6703, 0.6526, 0.6065, 0.6004, 0.6003, 0.5417, 0.3876, 0.4922, 0.3873, 0.5275, 0.2925, 0.5312, 0.2619, 0.4915, 0.2648, 0.3589, 0.3873, 0.5275, 0.388, 0.5742, 0.3235, 0.5697, 0.2925, 0.5312, 0.6953, 0.6729, 0.6772, 0.8284, 0.5224, 0.6979, 0.5369, 0.6603, 0.6703, 0.6526, 0.6703, 0.6526, 0.5369, 0.6603, 0.5486, 0.6219, 0.6065, 0.6004, 0.5574, 0.5637, 0.5486, 0.6219, 0.5226, 0.5517, 0.05835, 0.5995, 0.07444, 0.5628, 0.168, 0.5947, 0.1249, 0.6187])
me_plane.materials.append(mat_ghost_cloth)
me_plane.use_remesh_preserve_volume = False
me_plane.use_remesh_preserve_attributes = False
me_plane.use_mirror_vertex_groups = False
me_plane.update()

# ---- objects
ob_sphere = bpy.data.objects.new('Sphere', me_sphere)
ob_plane = bpy.data.objects.new('Plane', me_plane)
ob_lamp = bpy.data.objects.new('Lamp', light_lamp)
ob_camera = bpy.data.objects.new('Camera', cam_camera)

# ---- transforms, parenting, visibility, modifiers, constraints
ob_sphere.location = (-0.2025, -0.05126, 4.415)
ob_sphere.scale = (0.6475, 0.6475, 0.6475)
ob_sphere.lineart.crease_threshold = 0.0
ob_plane.location = (-0.0865, -0.009271, 0.1514)
ob_plane.lineart.crease_threshold = 0.0
ob_lamp.location = (4.076, 1.005, 5.904)
ob_lamp.rotation_euler = (0.6503, 0.05522, 1.866)
ob_lamp.lock_rotations_4d = False
ob_lamp.empty_display_type = 'ARROWS'
ob_lamp.color = (0.0, 0.0, 0.0, 0.0)
ob_lamp.lineart.crease_threshold = 0.0
ob_camera.location = (7.481, -6.508, 5.344)
ob_camera.rotation_euler = (1.109, 0.01082, 0.8149)
ob_camera.lock_rotations_4d = False
ob_camera.empty_display_type = 'ARROWS'
ob_camera.color = (0.0, 0.0, 0.0, 0.0)
ob_camera.display_type = 'WIRE'
ob_camera.lineart.crease_threshold = 0.0

# ---- collection membership
col_collection_1.objects.link(ob_sphere)
col_collection_1.objects.link(ob_plane)
col_collection_1.objects.link(ob_lamp)
col_collection_1.objects.link(ob_camera)

# ---- scene / render settings (as saved in the file)
scene.camera = ob_camera
scene.frame_start = 1; scene.frame_end = 250; scene.frame_set(1)
scene.render.engine = 'CYCLES'
scene.render.image_settings.color_mode = 'RGB'
scene.render.image_settings.compression = 90
scene.render.resolution_percentage = 50
scene.render.dither_intensity = 0.0
scene.cycles.use_denoising = False
scene.cycles.samples = 10
scene.cycles.sampling_pattern = 'TABULATED_SOBOL'
scene.cycles.light_sampling_threshold = 0.0
scene.cycles.use_adaptive_sampling = False
scene.cycles.use_light_tree = False
scene.cycles.blur_glossy = 0.0
scene.cycles.volume_bounces = 1
scene.cycles.pixel_filter_type = 'GAUSSIAN'
scene.cycles.sample_clamp_indirect = 0.0
scene.view_settings.view_transform = 'Standard'
bpy.context.view_layer.update()
